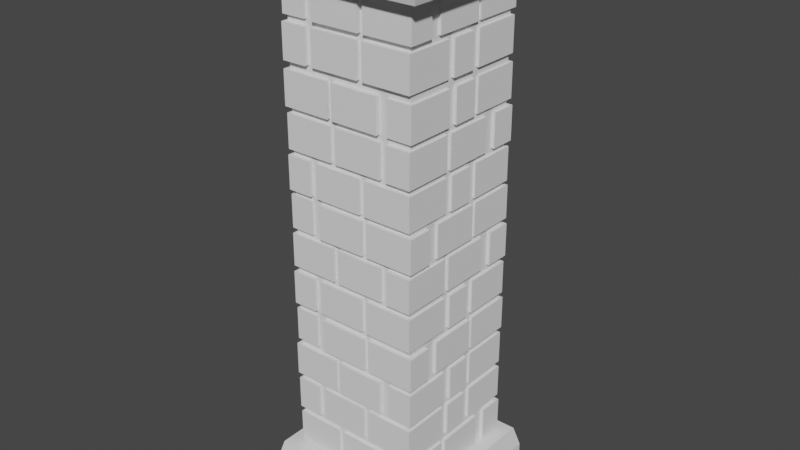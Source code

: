 # Source: pillar.blend  (saved by Blender 2.90.8; exported with 4.5.12 LTS)
import bpy
from mathutils import Matrix  # noqa: F401  (used for matrix-valued properties, if any)

bpy.ops.wm.read_factory_settings(use_empty=True)
scene = bpy.context.scene
scene.name = 'Scene'

# ---- collections
col_collection = bpy.data.collections.new('Collection'); scene.collection.children.link(col_collection)

# ---- world
world_world = bpy.data.worlds.new('World'); scene.world = world_world
world_world.use_nodes = True; world_world.node_tree.nodes.clear()
_N = world_world.node_tree.nodes; _L = world_world.node_tree.links
n0 = _N.new('ShaderNodeOutputWorld'); n0.name = 'World Output'; n0.location = (300, 300)
n1 = _N.new('ShaderNodeBackground'); n1.name = 'Background'; n1.location = (10, 300)
n1.inputs[0].default_value = (0.05088, 0.05088, 0.05088, 1.0)
_L.new(n1.outputs[0], n0.inputs[0])
n0.is_active_output = True
world_world.color = (0.05088, 0.05088, 0.05088)
world_world.use_sun_shadow = False
world_world.sun_shadow_jitter_overblur = 0.0

# ---- meshes
me_cube_001 = bpy.data.meshes.new('Cube.001')
me_cube_001.from_pydata([(-1.0, -1.0, -1.0), (-1.0, -1.0, 1.0), (-1.0, 1.0, -1.0), (-1.0, 1.0, 1.0), (1.0, -1.0, -1.0), (1.0, -1.0, 1.0), (1.0, 1.0, -1.0), (1.0, 1.0, 1.0), (-1.325, -1.325, -1.091), (-1.037, -0.2991, -0.7652), (-1.325, 1.325, -1.091), (-1.037, -0.2991, -0.893), (1.325, -1.325, -1.091), (-1.037, -1.046, -0.7652), (1.325, 1.325, -1.091), (-1.037, -1.046, -0.893), (-1.325, -1.325, 1.089), (-1.325, 1.325, 1.089), (1.325, -1.325, 1.089), (1.325, 1.325, 1.089), (-1.276, -1.276, 0.9014), (-1.325, -1.325, 0.9498), (-1.276, 1.276, 0.9014), (-1.325, 1.325, 0.9498), (1.276, -1.276, 0.9014), (1.325, -1.325, 0.9498), (1.276, 1.276, 0.9014), (1.325, 1.325, 0.9498), (-1.246, -1.246, -0.9037), (-1.325, -1.325, -0.9822), (-1.246, 1.246, -0.9037), (-1.325, 1.325, -0.9822), (1.246, -1.246, -0.9037), (1.325, -1.325, -0.9822), (1.246, 1.246, -0.9037), (1.325, 1.325, -0.9822), (-0.2895, -1.046, -0.893), (-0.2895, -1.046, -0.7652), (-0.2895, -0.2991, -0.893), (-0.2895, -0.2991, -0.7652), (-0.2006, -0.2991, -0.7652), (-0.2006, -0.2991, -0.893), (-0.2006, -1.046, -0.7652), (-0.2006, -1.046, -0.893), (0.5465, -1.046, -0.893), (0.5465, -1.046, -0.7652), (0.5465, -0.2991, -0.893), (0.5465, -0.2991, -0.7652), (0.6545, -0.3087, -0.7652), (0.6545, -0.3087, -0.893), (0.6545, -1.056, -0.7652), (0.6545, -1.056, -0.893), (1.037, -1.056, -0.893), (1.037, -1.056, -0.7652), (1.037, -0.3087, -0.893), (1.037, -0.3087, -0.7652), (0.6641, 0.5081, -0.7652), (0.6641, 0.5081, -0.893), (0.6641, -0.239, -0.7652), (0.6641, -0.239, -0.893), (1.047, -0.239, -0.893), (1.047, -0.239, -0.7652), (1.047, 0.5081, -0.893), (1.047, 0.5081, -0.7652), (0.3074, 0.6955, -0.7652), (0.3074, 0.6955, -0.893), (1.055, 0.6903, -0.7652), (1.055, 0.6903, -0.893), (1.057, 1.073, -0.893), (1.057, 1.073, -0.7652), (0.3101, 1.078, -0.893), (0.3101, 1.078, -0.7652), (-0.519, 0.7051, -0.7652), (-0.519, 0.7051, -0.893), (0.2281, 0.6999, -0.7652), (0.2281, 0.6999, -0.893), (0.2307, 1.082, -0.893), (0.2307, 1.082, -0.7652), (-0.5164, 1.088, -0.893), (-0.5164, 1.088, -0.7652), (-0.665, 0.3083, -0.7652), (-0.665, 0.3083, -0.893), (-0.6632, 1.055, -0.7652), (-0.6632, 1.055, -0.893), (-1.046, 1.056, -0.893), (-1.046, 1.056, -0.7652), (-1.047, 0.3092, -0.893), (-1.047, 0.3092, -0.7652), (-1.055, -0.2032, -0.7652), (-1.055, -0.2032, -0.893), (-0.3075, -0.1984, -0.7652), (-0.3075, -0.1984, -0.893), (-0.31, 0.184, -0.893), (-0.31, 0.184, -0.7652), (-1.057, 0.1792, -0.893), (-1.057, 0.1792, -0.7652), (1.034, -0.2991, -0.6137), (1.034, -0.2991, -0.7415), (1.034, -1.046, -0.6137), (1.034, -1.046, -0.7415), (0.2868, -1.046, -0.7415), (0.2868, -1.046, -0.6137), (0.2868, -0.2991, -0.7415), (0.2868, -0.2991, -0.6137), (0.1978, -0.2991, -0.6137), (0.1978, -0.2991, -0.7415), (0.1978, -1.046, -0.6137), (0.1978, -1.046, -0.7415), (-0.5493, -1.046, -0.7415), (-0.5493, -1.046, -0.6137), (-0.5493, -0.2991, -0.7415), (-0.5493, -0.2991, -0.6137), (-0.6572, -0.3087, -0.6137), (-0.6572, -0.3087, -0.7415), (-0.6572, -1.056, -0.6137), (-0.6572, -1.056, -0.7415), (-1.04, -1.056, -0.7415), (-1.04, -1.056, -0.6137), (-1.04, -0.3087, -0.7415), (-1.04, -0.3087, -0.6137), (-0.6668, 0.5081, -0.6137), (-0.6668, 0.5081, -0.7415), (-0.6668, -0.239, -0.6137), (-0.6668, -0.239, -0.7415), (-1.049, -0.239, -0.7415), (-1.049, -0.239, -0.6137), (-1.049, 0.5081, -0.7415), (-1.049, 0.5081, -0.6137), (-0.3102, 0.6955, -0.6137), (-0.3102, 0.6955, -0.7415), (-1.057, 0.6903, -0.6137), (-1.057, 0.6903, -0.7415), (-1.06, 1.073, -0.7415), (-1.06, 1.073, -0.6137), (-0.3128, 1.078, -0.7415), (-0.3128, 1.078, -0.6137), (0.5163, 0.7051, -0.6137), (0.5163, 0.7051, -0.7415), (-0.2308, 0.6999, -0.6137), (-0.2308, 0.6999, -0.7415), (-0.2335, 1.082, -0.7415), (-0.2335, 1.082, -0.6137), (0.5136, 1.088, -0.7415), (0.5136, 1.088, -0.6137), (0.6622, 0.3083, -0.6137), (0.6622, 0.3083, -0.7415), (0.6605, 1.055, -0.6137), (0.6605, 1.055, -0.7415), (1.043, 1.056, -0.7415), (1.043, 1.056, -0.6137), (1.045, 0.3092, -0.7415), (1.045, 0.3092, -0.6137), (1.052, -0.2032, -0.6137), (1.052, -0.2032, -0.7415), (0.3048, -0.1984, -0.6137), (0.3048, -0.1984, -0.7415), (0.3072, 0.184, -0.7415), (0.3072, 0.184, -0.6137), (1.054, 0.1792, -0.7415), (1.054, 0.1792, -0.6137), (1.034, 0.3184, -0.4652), (1.034, 0.3184, -0.593), (1.034, 1.065, -0.4652), (1.034, 1.065, -0.593), (0.2868, 1.065, -0.593), (0.2868, 1.065, -0.4652), (0.2868, 0.3184, -0.593), (0.2868, 0.3184, -0.4652), (0.1978, 0.3184, -0.4652), (0.1978, 0.3184, -0.593), (0.1978, 1.065, -0.4652), (0.1978, 1.065, -0.593), (-0.5493, 1.065, -0.593), (-0.5493, 1.065, -0.4652), (-0.5493, 0.3184, -0.593), (-0.5493, 0.3184, -0.4652), (-0.6572, 0.328, -0.4652), (-0.6572, 0.328, -0.593), (-0.6572, 1.075, -0.4652), (-0.6572, 1.075, -0.593), (-1.04, 1.075, -0.593), (-1.04, 1.075, -0.4652), (-1.04, 0.328, -0.593), (-1.04, 0.328, -0.4652), (-0.6668, -0.4889, -0.4652), (-0.6668, -0.4889, -0.593), (-0.6668, 0.2582, -0.4652), (-0.6668, 0.2582, -0.593), (-1.049, 0.2582, -0.593), (-1.049, 0.2582, -0.4652), (-1.049, -0.4889, -0.593), (-1.049, -0.4889, -0.4652), (-0.3102, -0.6763, -0.4652), (-0.3102, -0.6763, -0.593), (-1.057, -0.6711, -0.4652), (-1.057, -0.6711, -0.593), (-1.06, -1.054, -0.593), (-1.06, -1.054, -0.4652), (-0.3128, -1.059, -0.593), (-0.3128, -1.059, -0.4652), (0.5163, -0.6859, -0.4652), (0.5163, -0.6859, -0.593), (-0.2308, -0.6807, -0.4652), (-0.2308, -0.6807, -0.593), (-0.2335, -1.063, -0.593), (-0.2335, -1.063, -0.4652), (0.5136, -1.068, -0.593), (0.5136, -1.068, -0.4652), (0.6622, -0.2891, -0.4652), (0.6622, -0.2891, -0.593), (0.6605, -1.036, -0.4652), (0.6605, -1.036, -0.593), (1.043, -1.037, -0.593), (1.043, -1.037, -0.4652), (1.045, -0.29, -0.593), (1.045, -0.29, -0.4652), (1.052, 0.2224, -0.4652), (1.052, 0.2224, -0.593), (0.3048, 0.2177, -0.4652), (0.3048, 0.2177, -0.593), (0.3072, -0.1647, -0.593), (0.3072, -0.1647, -0.4652), (1.054, -0.16, -0.593), (1.054, -0.16, -0.4652), (-1.032, 0.3184, -0.315), (-1.032, 0.3184, -0.4428), (-1.032, 1.065, -0.315), (-1.032, 1.065, -0.4428), (-0.2851, 1.065, -0.4428), (-0.2851, 1.065, -0.315), (-0.2851, 0.3184, -0.4428), (-0.2851, 0.3184, -0.315), (-0.1961, 0.3184, -0.315), (-0.1961, 0.3184, -0.4428), (-0.1961, 1.065, -0.315), (-0.1961, 1.065, -0.4428), (0.551, 1.065, -0.4428), (0.551, 1.065, -0.315), (0.551, 0.3184, -0.4428), (0.551, 0.3184, -0.315), (0.6589, 0.328, -0.315), (0.6589, 0.328, -0.4428), (0.6589, 1.075, -0.315), (0.6589, 1.075, -0.4428), (1.041, 1.075, -0.4428), (1.041, 1.075, -0.315), (1.041, 0.328, -0.4428), (1.041, 0.328, -0.315), (0.6685, -0.4889, -0.315), (0.6685, -0.4889, -0.4428), (0.6685, 0.2582, -0.315), (0.6685, 0.2582, -0.4428), (1.051, 0.2582, -0.4428), (1.051, 0.2582, -0.315), (1.051, -0.4889, -0.4428), (1.051, -0.4889, -0.315), (0.3119, -0.6763, -0.315), (0.3119, -0.6763, -0.4428), (1.059, -0.6711, -0.315), (1.059, -0.6711, -0.4428), (1.062, -1.054, -0.4428), (1.062, -1.054, -0.315), (0.3145, -1.059, -0.4428), (0.3145, -1.059, -0.315), (-0.5146, -0.6859, -0.315), (-0.5146, -0.6859, -0.4428), (0.2325, -0.6807, -0.315), (0.2325, -0.6807, -0.4428), (0.2352, -1.063, -0.4428), (0.2352, -1.063, -0.315), (-0.5119, -1.068, -0.4428), (-0.5119, -1.068, -0.315), (-0.6605, -0.2891, -0.315), (-0.6605, -0.2891, -0.4428), (-0.6588, -1.036, -0.315), (-0.6588, -1.036, -0.4428), (-1.041, -1.037, -0.4428), (-1.041, -1.037, -0.315), (-1.043, -0.29, -0.4428), (-1.043, -0.29, -0.315), (-1.05, 0.2224, -0.315), (-1.05, 0.2224, -0.4428), (-0.3031, 0.2177, -0.315), (-0.3031, 0.2177, -0.4428), (-0.3055, -0.1647, -0.4428), (-0.3055, -0.1647, -0.315), (-1.053, -0.16, -0.4428), (-1.053, -0.16, -0.315), (1.034, -0.3058, -0.1632), (1.034, -0.3058, -0.291), (1.034, -1.053, -0.1632), (1.034, -1.053, -0.291), (0.2868, -1.053, -0.291), (0.2868, -1.053, -0.1632), (0.2868, -0.3058, -0.291), (0.2868, -0.3058, -0.1632), (0.1978, -0.3058, -0.1632), (0.1978, -0.3058, -0.291), (0.1978, -1.053, -0.1632), (0.1978, -1.053, -0.291), (-0.5493, -1.053, -0.291), (-0.5493, -1.053, -0.1632), (-0.5493, -0.3058, -0.291), (-0.5493, -0.3058, -0.1632), (-0.6572, -0.3154, -0.1632), (-0.6572, -0.3154, -0.291), (-0.6572, -1.063, -0.1632), (-0.6572, -1.063, -0.291), (-1.04, -1.063, -0.291), (-1.04, -1.063, -0.1632), (-1.04, -0.3154, -0.291), (-1.04, -0.3154, -0.1632), (-0.6668, 0.5014, -0.1632), (-0.6668, 0.5014, -0.291), (-0.6668, -0.2457, -0.1632), (-0.6668, -0.2457, -0.291), (-1.049, -0.2457, -0.291), (-1.049, -0.2457, -0.1632), (-1.049, 0.5014, -0.291), (-1.049, 0.5014, -0.1632), (-0.3102, 0.6888, -0.1632), (-0.3102, 0.6888, -0.291), (-1.057, 0.6837, -0.1632), (-1.057, 0.6837, -0.291), (-1.06, 1.066, -0.291), (-1.06, 1.066, -0.1632), (-0.3128, 1.071, -0.291), (-0.3128, 1.071, -0.1632), (0.5163, 0.6984, -0.1632), (0.5163, 0.6984, -0.291), (-0.2308, 0.6933, -0.1632), (-0.2308, 0.6933, -0.291), (-0.2335, 1.076, -0.291), (-0.2335, 1.076, -0.1632), (0.5136, 1.081, -0.291), (0.5136, 1.081, -0.1632), (0.6622, 0.3016, -0.1632), (0.6622, 0.3016, -0.291), (0.6605, 1.049, -0.1632), (0.6605, 1.049, -0.291), (1.043, 1.05, -0.291), (1.043, 1.05, -0.1632), (1.045, 0.3025, -0.291), (1.045, 0.3025, -0.1632), (1.052, -0.2099, -0.1632), (1.052, -0.2099, -0.291), (0.3048, -0.2051, -0.1632), (0.3048, -0.2051, -0.291), (0.3072, 0.1773, -0.291), (0.3072, 0.1773, -0.1632), (1.054, 0.1726, -0.291), (1.054, 0.1726, -0.1632), (-1.039, -0.3058, -0.01302), (-1.039, -0.3058, -0.1408), (-1.039, -1.053, -0.01302), (-1.039, -1.053, -0.1408), (-0.2918, -1.053, -0.1408), (-0.2918, -1.053, -0.01302), (-0.2918, -0.3058, -0.1408), (-0.2918, -0.3058, -0.01302), (-0.2028, -0.3058, -0.01302), (-0.2028, -0.3058, -0.1408), (-0.2028, -1.053, -0.01302), (-0.2028, -1.053, -0.1408), (0.5443, -1.053, -0.1408), (0.5443, -1.053, -0.01302), (0.5443, -0.3058, -0.1408), (0.5443, -0.3058, -0.01302), (0.6523, -0.3154, -0.01302), (0.6523, -0.3154, -0.1408), (0.6523, -1.063, -0.01302), (0.6523, -1.063, -0.1408), (1.035, -1.063, -0.1408), (1.035, -1.063, -0.01302), (1.035, -0.3154, -0.1408), (1.035, -0.3154, -0.01302), (0.6619, 0.5014, -0.01302), (0.6619, 0.5014, -0.1408), (0.6619, -0.2457, -0.01302), (0.6619, -0.2457, -0.1408), (1.044, -0.2457, -0.1408), (1.044, -0.2457, -0.01302), (1.044, 0.5014, -0.1408), (1.044, 0.5014, -0.01302), (0.3052, 0.6888, -0.01302), (0.3052, 0.6888, -0.1408), (1.052, 0.6837, -0.01302), (1.052, 0.6837, -0.1408), (1.055, 1.066, -0.1408), (1.055, 1.066, -0.01302), (0.3079, 1.071, -0.1408), (0.3079, 1.071, -0.01302), (-0.5213, 0.6984, -0.01302), (-0.5213, 0.6984, -0.1408), (0.2259, 0.6933, -0.01302), (0.2259, 0.6933, -0.1408), (0.2285, 1.076, -0.1408), (0.2285, 1.076, -0.01302), (-0.5186, 1.081, -0.1408), (-0.5186, 1.081, -0.01302), (-0.6672, 0.3016, -0.01302), (-0.6672, 0.3016, -0.1408), (-0.6654, 1.049, -0.01302), (-0.6654, 1.049, -0.1408), (-1.048, 1.05, -0.1408), (-1.048, 1.05, -0.01302), (-1.05, 0.3025, -0.1408), (-1.05, 0.3025, -0.01302), (-1.057, -0.2099, -0.01302), (-1.057, -0.2099, -0.1408), (-0.3098, -0.2051, -0.01302), (-0.3098, -0.2051, -0.1408), (-0.3122, 0.1773, -0.1408), (-0.3122, 0.1773, -0.01302), (-1.059, 0.1726, -0.1408), (-1.059, 0.1726, -0.01302), (-1.039, 0.3184, 0.1338), (-1.039, 0.3184, 0.005988), (-1.039, 1.065, 0.1338), (-1.039, 1.065, 0.005988), (-0.2918, 1.065, 0.005988), (-0.2918, 1.065, 0.1338), (-0.2918, 0.3184, 0.005988), (-0.2918, 0.3184, 0.1338), (-0.2028, 0.3184, 0.1338), (-0.2028, 0.3184, 0.005988), (-0.2028, 1.065, 0.1338), (-0.2028, 1.065, 0.005988), (0.5443, 1.065, 0.005988), (0.5443, 1.065, 0.1338), (0.5443, 0.3184, 0.005988), (0.5443, 0.3184, 0.1338), (0.6523, 0.328, 0.1338), (0.6523, 0.328, 0.005988), (0.6523, 1.075, 0.1338), (0.6523, 1.075, 0.005988), (1.035, 1.075, 0.005988), (1.035, 1.075, 0.1338), (1.035, 0.328, 0.005988), (1.035, 0.328, 0.1338), (0.6619, -0.4889, 0.1338), (0.6619, -0.4889, 0.005988), (0.6619, 0.2582, 0.1338), (0.6619, 0.2582, 0.005988), (1.044, 0.2582, 0.005988), (1.044, 0.2582, 0.1338), (1.044, -0.4889, 0.005988), (1.044, -0.4889, 0.1338), (0.3052, -0.6763, 0.1338), (0.3052, -0.6763, 0.005988), (1.052, -0.6711, 0.1338), (1.052, -0.6711, 0.005988), (1.055, -1.054, 0.005988), (1.055, -1.054, 0.1338), (0.3079, -1.059, 0.005988), (0.3079, -1.059, 0.1338), (-0.5213, -0.6859, 0.1338), (-0.5213, -0.6859, 0.005988), (0.2259, -0.6807, 0.1338), (0.2259, -0.6807, 0.005988), (0.2285, -1.063, 0.005988), (0.2285, -1.063, 0.1338), (-0.5186, -1.068, 0.005988), (-0.5186, -1.068, 0.1338), (-0.6672, -0.2891, 0.1338), (-0.6672, -0.2891, 0.005988), (-0.6654, -1.036, 0.1338), (-0.6654, -1.036, 0.005988), (-1.048, -1.037, 0.005988), (-1.048, -1.037, 0.1338), (-1.05, -0.29, 0.005988), (-1.05, -0.29, 0.1338), (-1.057, 0.2224, 0.1338), (-1.057, 0.2224, 0.005988), (-0.3098, 0.2177, 0.1338), (-0.3098, 0.2177, 0.005988), (-0.3122, -0.1647, 0.005988), (-0.3122, -0.1647, 0.1338), (-1.059, -0.16, 0.005988), (-1.059, -0.16, 0.1338), (1.027, -0.3058, 0.2806), (1.027, -0.3058, 0.1528), (1.027, -1.053, 0.2806), (1.027, -1.053, 0.1528), (0.2801, -1.053, 0.1528), (0.2801, -1.053, 0.2806), (0.2801, -0.3058, 0.1528), (0.2801, -0.3058, 0.2806), (0.1912, -0.3058, 0.2806), (0.1912, -0.3058, 0.1528), (0.1912, -1.053, 0.2806), (0.1912, -1.053, 0.1528), (-0.556, -1.053, 0.1528), (-0.556, -1.053, 0.2806), (-0.556, -0.3058, 0.1528), (-0.556, -0.3058, 0.2806), (-0.6639, -0.3154, 0.2806), (-0.6639, -0.3154, 0.1528), (-0.6639, -1.063, 0.2806), (-0.6639, -1.063, 0.1528), (-1.046, -1.063, 0.1528), (-1.046, -1.063, 0.2806), (-1.046, -0.3154, 0.1528), (-1.046, -0.3154, 0.2806), (-0.6735, 0.5014, 0.2806), (-0.6735, 0.5014, 0.1528), (-0.6735, -0.2457, 0.2806), (-0.6735, -0.2457, 0.1528), (-1.056, -0.2457, 0.1528), (-1.056, -0.2457, 0.2806), (-1.056, 0.5014, 0.1528), (-1.056, 0.5014, 0.2806), (-0.3169, 0.6888, 0.2806), (-0.3169, 0.6888, 0.1528), (-1.064, 0.6837, 0.2806), (-1.064, 0.6837, 0.1528), (-1.067, 1.066, 0.1528), (-1.067, 1.066, 0.2806), (-0.3195, 1.071, 0.1528), (-0.3195, 1.071, 0.2806), (0.5096, 0.6984, 0.2806), (0.5096, 0.6984, 0.1528), (-0.2375, 0.6933, 0.2806), (-0.2375, 0.6933, 0.1528), (-0.2402, 1.076, 0.1528), (-0.2402, 1.076, 0.2806), (0.507, 1.081, 0.1528), (0.507, 1.081, 0.2806), (0.6555, 0.3016, 0.2806), (0.6555, 0.3016, 0.1528), (0.6538, 1.049, 0.2806), (0.6538, 1.049, 0.1528), (1.036, 1.05, 0.1528), (1.036, 1.05, 0.2806), (1.038, 0.3025, 0.1528), (1.038, 0.3025, 0.2806), (1.045, -0.2099, 0.2806), (1.045, -0.2099, 0.1528), (0.2981, -0.2051, 0.2806), (0.2981, -0.2051, 0.1528), (0.3005, 0.1773, 0.1528), (0.3005, 0.1773, 0.2806), (1.048, 0.1726, 0.1528), (1.048, 0.1726, 0.2806), (-1.039, -0.3058, 0.4291), (-1.039, -0.3058, 0.3013), (-1.039, -1.053, 0.4291), (-1.039, -1.053, 0.3013), (-0.2918, -1.053, 0.3013), (-0.2918, -1.053, 0.4291), (-0.2918, -0.3058, 0.3013), (-0.2918, -0.3058, 0.4291), (-0.2028, -0.3058, 0.4291), (-0.2028, -0.3058, 0.3013), (-0.2028, -1.053, 0.4291), (-0.2028, -1.053, 0.3013), (0.5443, -1.053, 0.3013), (0.5443, -1.053, 0.4291), (0.5443, -0.3058, 0.3013), (0.5443, -0.3058, 0.4291), (0.6523, -0.3154, 0.4291), (0.6523, -0.3154, 0.3013), (0.6523, -1.063, 0.4291), (0.6523, -1.063, 0.3013), (1.035, -1.063, 0.3013), (1.035, -1.063, 0.4291), (1.035, -0.3154, 0.3013), (1.035, -0.3154, 0.4291), (0.6619, 0.5014, 0.4291), (0.6619, 0.5014, 0.3013), (0.6619, -0.2457, 0.4291), (0.6619, -0.2457, 0.3013), (1.044, -0.2457, 0.3013), (1.044, -0.2457, 0.4291), (1.044, 0.5014, 0.3013), (1.044, 0.5014, 0.4291), (0.3052, 0.6888, 0.4291), (0.3052, 0.6888, 0.3013), (1.052, 0.6837, 0.4291), (1.052, 0.6837, 0.3013), (1.055, 1.066, 0.3013), (1.055, 1.066, 0.4291), (0.3079, 1.071, 0.3013), (0.3079, 1.071, 0.4291), (-0.5213, 0.6984, 0.4291), (-0.5213, 0.6984, 0.3013), (0.2259, 0.6933, 0.4291), (0.2259, 0.6933, 0.3013), (0.2285, 1.076, 0.3013), (0.2285, 1.076, 0.4291), (-0.5186, 1.081, 0.3013), (-0.5186, 1.081, 0.4291), (-0.6672, 0.3016, 0.4291), (-0.6672, 0.3016, 0.3013), (-0.6654, 1.049, 0.4291), (-0.6654, 1.049, 0.3013), (-1.048, 1.05, 0.3013), (-1.048, 1.05, 0.4291), (-1.05, 0.3025, 0.3013), (-1.05, 0.3025, 0.4291), (-1.057, -0.2099, 0.4291), (-1.057, -0.2099, 0.3013), (-0.3098, -0.2051, 0.4291), (-0.3098, -0.2051, 0.3013), (-0.3122, 0.1773, 0.3013), (-0.3122, 0.1773, 0.4291), (-1.059, 0.1726, 0.3013), (-1.059, 0.1726, 0.4291), (1.034, 0.3117, 0.5793), (1.034, 0.3117, 0.4515), (1.034, 1.059, 0.5793), (1.034, 1.059, 0.4515), (0.2868, 1.059, 0.4515), (0.2868, 1.059, 0.5793), (0.2868, 0.3117, 0.4515), (0.2868, 0.3117, 0.5793), (0.1978, 0.3117, 0.5793), (0.1978, 0.3117, 0.4515), (0.1978, 1.059, 0.5793), (0.1978, 1.059, 0.4515), (-0.5493, 1.059, 0.4515), (-0.5493, 1.059, 0.5793), (-0.5493, 0.3117, 0.4515), (-0.5493, 0.3117, 0.5793), (-0.6572, 0.3213, 0.5793), (-0.6572, 0.3213, 0.4515), (-0.6572, 1.068, 0.5793), (-0.6572, 1.068, 0.4515), (-1.04, 1.068, 0.4515), (-1.04, 1.068, 0.5793), (-1.04, 0.3213, 0.4515), (-1.04, 0.3213, 0.5793), (-0.6668, -0.4956, 0.5793), (-0.6668, -0.4956, 0.4515), (-0.6668, 0.2516, 0.5793), (-0.6668, 0.2516, 0.4515), (-1.049, 0.2516, 0.4515), (-1.049, 0.2516, 0.5793), (-1.049, -0.4956, 0.4515), (-1.049, -0.4956, 0.5793), (-0.3102, -0.683, 0.5793), (-0.3102, -0.683, 0.4515), (-1.057, -0.6778, 0.5793), (-1.057, -0.6778, 0.4515), (-1.06, -1.06, 0.4515), (-1.06, -1.06, 0.5793), (-0.3128, -1.065, 0.4515), (-0.3128, -1.065, 0.5793), (0.5163, -0.6926, 0.5793), (0.5163, -0.6926, 0.4515), (-0.2308, -0.6874, 0.5793), (-0.2308, -0.6874, 0.4515), (-0.2335, -1.07, 0.4515), (-0.2335, -1.07, 0.5793), (0.5136, -1.075, 0.4515), (0.5136, -1.075, 0.5793), (0.6622, -0.2958, 0.5793), (0.6622, -0.2958, 0.4515), (0.6605, -1.043, 0.5793), (0.6605, -1.043, 0.4515), (1.043, -1.044, 0.4515), (1.043, -1.044, 0.5793), (1.045, -0.2967, 0.4515), (1.045, -0.2967, 0.5793), (1.052, 0.2157, 0.5793), (1.052, 0.2157, 0.4515), (0.3048, 0.211, 0.5793), (0.3048, 0.211, 0.4515), (0.3072, -0.1714, 0.4515), (0.3072, -0.1714, 0.5793), (1.054, -0.1667, 0.4515), (1.054, -0.1667, 0.5793), (1.034, -0.3192, 0.7378), (1.034, -0.3192, 0.61), (1.034, -1.066, 0.7378), (1.034, -1.066, 0.61), (0.2868, -1.066, 0.61), (0.2868, -1.066, 0.7378), (0.2868, -0.3192, 0.61), (0.2868, -0.3192, 0.7378), (0.1978, -0.3192, 0.7378), (0.1978, -0.3192, 0.61), (0.1978, -1.066, 0.7378), (0.1978, -1.066, 0.61), (-0.5493, -1.066, 0.61), (-0.5493, -1.066, 0.7378), (-0.5493, -0.3192, 0.61), (-0.5493, -0.3192, 0.7378), (-0.6572, -0.3288, 0.7378), (-0.6572, -0.3288, 0.61), (-0.6572, -1.076, 0.7378), (-0.6572, -1.076, 0.61), (-1.04, -1.076, 0.61), (-1.04, -1.076, 0.7378), (-1.04, -0.3288, 0.61), (-1.04, -0.3288, 0.7378), (-0.6668, 0.4881, 0.7378), (-0.6668, 0.4881, 0.61), (-0.6668, -0.259, 0.7378), (-0.6668, -0.259, 0.61), (-1.049, -0.259, 0.61), (-1.049, -0.259, 0.7378), (-1.049, 0.4881, 0.61), (-1.049, 0.4881, 0.7378), (-0.3102, 0.6755, 0.7378), (-0.3102, 0.6755, 0.61), (-1.057, 0.6703, 0.7378), (-1.057, 0.6703, 0.61), (-1.06, 1.053, 0.61), (-1.06, 1.053, 0.7378), (-0.3128, 1.058, 0.61), (-0.3128, 1.058, 0.7378), (0.5163, 0.6851, 0.7378), (0.5163, 0.6851, 0.61), (-0.2308, 0.6799, 0.7378), (-0.2308, 0.6799, 0.61), (-0.2335, 1.062, 0.61), (-0.2335, 1.062, 0.7378), (0.5136, 1.068, 0.61), (0.5136, 1.068, 0.7378), (0.6622, 0.2883, 0.7378), (0.6622, 0.2883, 0.61), (0.6605, 1.035, 0.7378), (0.6605, 1.035, 0.61), (1.043, 1.036, 0.61), (1.043, 1.036, 0.7378), (1.045, 0.2892, 0.61), (1.045, 0.2892, 0.7378), (1.052, -0.2232, 0.7378), (1.052, -0.2232, 0.61), (0.3048, -0.2185, 0.7378), (0.3048, -0.2185, 0.61), (0.3072, 0.1639, 0.61), (0.3072, 0.1639, 0.7378), (1.054, 0.1592, 0.61), (1.054, 0.1592, 0.7378), (-1.039, 0.3117, 0.8879), (-1.039, 0.3117, 0.7601), (-1.039, 1.059, 0.8879), (-1.039, 1.059, 0.7601), (-0.2918, 1.059, 0.7601), (-0.2918, 1.059, 0.8879), (-0.2918, 0.3117, 0.7601), (-0.2918, 0.3117, 0.8879), (-0.2028, 0.3117, 0.8879), (-0.2028, 0.3117, 0.7601), (-0.2028, 1.059, 0.8879), (-0.2028, 1.059, 0.7601), (0.5443, 1.059, 0.7601), (0.5443, 1.059, 0.8879), (0.5443, 0.3117, 0.7601), (0.5443, 0.3117, 0.8879), (0.6523, 0.3213, 0.8879), (0.6523, 0.3213, 0.7601), (0.6523, 1.068, 0.8879), (0.6523, 1.068, 0.7601), (1.035, 1.068, 0.7601), (1.035, 1.068, 0.8879), (1.035, 0.3213, 0.7601), (1.035, 0.3213, 0.8879), (0.6619, -0.4956, 0.8879), (0.6619, -0.4956, 0.7601), (0.6619, 0.2516, 0.8879), (0.6619, 0.2516, 0.7601), (1.044, 0.2516, 0.7601), (1.044, 0.2516, 0.8879), (1.044, -0.4956, 0.7601), (1.044, -0.4956, 0.8879), (0.3052, -0.683, 0.8879), (0.3052, -0.683, 0.7601), (1.052, -0.6778, 0.8879), (1.052, -0.6778, 0.7601), (1.055, -1.06, 0.7601), (1.055, -1.06, 0.8879), (0.3079, -1.065, 0.7601), (0.3079, -1.065, 0.8879), (-0.5213, -0.6926, 0.8879), (-0.5213, -0.6926, 0.7601), (0.2259, -0.6874, 0.8879), (0.2259, -0.6874, 0.7601), (0.2285, -1.07, 0.7601), (0.2285, -1.07, 0.8879), (-0.5186, -1.075, 0.7601), (-0.5186, -1.075, 0.8879), (-0.6672, -0.2958, 0.8879), (-0.6672, -0.2958, 0.7601), (-0.6654, -1.043, 0.8879), (-0.6654, -1.043, 0.7601), (-1.048, -1.044, 0.7601), (-1.048, -1.044, 0.8879), (-1.05, -0.2967, 0.7601), (-1.05, -0.2967, 0.8879), (-1.057, 0.2157, 0.8879), (-1.057, 0.2157, 0.7601), (-0.3098, 0.211, 0.8879), (-0.3098, 0.211, 0.7601), (-0.3122, -0.1714, 0.7601), (-0.3122, -0.1714, 0.8879), (-1.059, -0.1667, 0.7601), (-1.059, -0.1667, 0.8879)], [], [(0, 1, 3, 2), (2, 3, 7, 6), (6, 7, 5, 4), (4, 5, 1, 0), (2, 6, 4, 0), (7, 3, 1, 5), (34, 30, 28, 32), (14, 35, 33, 12), (15, 13, 9, 11), (8, 29, 31, 10), (10, 14, 12, 8), (10, 31, 35, 14), (25, 18, 16, 21), (27, 19, 18, 25), (23, 17, 19, 27), (21, 16, 17, 23), (19, 17, 16, 18), (22, 20, 21, 23), (26, 22, 23, 27), (24, 26, 27, 25), (20, 24, 25, 21), (22, 26, 24, 20), (28, 30, 31, 29), (30, 34, 35, 31), (34, 32, 33, 35), (32, 28, 29, 33), (12, 33, 29, 8), (11, 9, 39, 38), (38, 39, 37, 36), (36, 37, 13, 15), (11, 38, 36, 15), (39, 9, 13, 37), (43, 42, 40, 41), (41, 40, 47, 46), (46, 47, 45, 44), (44, 45, 42, 43), (41, 46, 44, 43), (47, 40, 42, 45), (51, 50, 48, 49), (49, 48, 55, 54), (54, 55, 53, 52), (52, 53, 50, 51), (49, 54, 52, 51), (55, 48, 50, 53), (59, 58, 56, 57), (57, 56, 63, 62), (62, 63, 61, 60), (60, 61, 58, 59), (57, 62, 60, 59), (63, 56, 58, 61), (67, 66, 64, 65), (65, 64, 71, 70), (70, 71, 69, 68), (68, 69, 66, 67), (65, 70, 68, 67), (71, 64, 66, 69), (75, 74, 72, 73), (73, 72, 79, 78), (78, 79, 77, 76), (76, 77, 74, 75), (73, 78, 76, 75), (79, 72, 74, 77), (83, 82, 80, 81), (81, 80, 87, 86), (86, 87, 85, 84), (84, 85, 82, 83), (81, 86, 84, 83), (87, 80, 82, 85), (91, 90, 88, 89), (89, 88, 95, 94), (94, 95, 93, 92), (92, 93, 90, 91), (89, 94, 92, 91), (95, 88, 90, 93), (99, 98, 96, 97), (97, 96, 103, 102), (102, 103, 101, 100), (100, 101, 98, 99), (97, 102, 100, 99), (103, 96, 98, 101), (107, 106, 104, 105), (105, 104, 111, 110), (110, 111, 109, 108), (108, 109, 106, 107), (105, 110, 108, 107), (111, 104, 106, 109), (115, 114, 112, 113), (113, 112, 119, 118), (118, 119, 117, 116), (116, 117, 114, 115), (113, 118, 116, 115), (119, 112, 114, 117), (123, 122, 120, 121), (121, 120, 127, 126), (126, 127, 125, 124), (124, 125, 122, 123), (121, 126, 124, 123), (127, 120, 122, 125), (131, 130, 128, 129), (129, 128, 135, 134), (134, 135, 133, 132), (132, 133, 130, 131), (129, 134, 132, 131), (135, 128, 130, 133), (139, 138, 136, 137), (137, 136, 143, 142), (142, 143, 141, 140), (140, 141, 138, 139), (137, 142, 140, 139), (143, 136, 138, 141), (147, 146, 144, 145), (145, 144, 151, 150), (150, 151, 149, 148), (148, 149, 146, 147), (145, 150, 148, 147), (151, 144, 146, 149), (155, 154, 152, 153), (153, 152, 159, 158), (158, 159, 157, 156), (156, 157, 154, 155), (153, 158, 156, 155), (159, 152, 154, 157), (163, 162, 160, 161), (161, 160, 167, 166), (166, 167, 165, 164), (164, 165, 162, 163), (161, 166, 164, 163), (167, 160, 162, 165), (171, 170, 168, 169), (169, 168, 175, 174), (174, 175, 173, 172), (172, 173, 170, 171), (169, 174, 172, 171), (175, 168, 170, 173), (179, 178, 176, 177), (177, 176, 183, 182), (182, 183, 181, 180), (180, 181, 178, 179), (177, 182, 180, 179), (183, 176, 178, 181), (187, 186, 184, 185), (185, 184, 191, 190), (190, 191, 189, 188), (188, 189, 186, 187), (185, 190, 188, 187), (191, 184, 186, 189), (195, 194, 192, 193), (193, 192, 199, 198), (198, 199, 197, 196), (196, 197, 194, 195), (193, 198, 196, 195), (199, 192, 194, 197), (203, 202, 200, 201), (201, 200, 207, 206), (206, 207, 205, 204), (204, 205, 202, 203), (201, 206, 204, 203), (207, 200, 202, 205), (211, 210, 208, 209), (209, 208, 215, 214), (214, 215, 213, 212), (212, 213, 210, 211), (209, 214, 212, 211), (215, 208, 210, 213), (219, 218, 216, 217), (217, 216, 223, 222), (222, 223, 221, 220), (220, 221, 218, 219), (217, 222, 220, 219), (223, 216, 218, 221), (227, 226, 224, 225), (225, 224, 231, 230), (230, 231, 229, 228), (228, 229, 226, 227), (225, 230, 228, 227), (231, 224, 226, 229), (235, 234, 232, 233), (233, 232, 239, 238), (238, 239, 237, 236), (236, 237, 234, 235), (233, 238, 236, 235), (239, 232, 234, 237), (243, 242, 240, 241), (241, 240, 247, 246), (246, 247, 245, 244), (244, 245, 242, 243), (241, 246, 244, 243), (247, 240, 242, 245), (251, 250, 248, 249), (249, 248, 255, 254), (254, 255, 253, 252), (252, 253, 250, 251), (249, 254, 252, 251), (255, 248, 250, 253), (259, 258, 256, 257), (257, 256, 263, 262), (262, 263, 261, 260), (260, 261, 258, 259), (257, 262, 260, 259), (263, 256, 258, 261), (267, 266, 264, 265), (265, 264, 271, 270), (270, 271, 269, 268), (268, 269, 266, 267), (265, 270, 268, 267), (271, 264, 266, 269), (275, 274, 272, 273), (273, 272, 279, 278), (278, 279, 277, 276), (276, 277, 274, 275), (273, 278, 276, 275), (279, 272, 274, 277), (283, 282, 280, 281), (281, 280, 287, 286), (286, 287, 285, 284), (284, 285, 282, 283), (281, 286, 284, 283), (287, 280, 282, 285), (291, 290, 288, 289), (289, 288, 295, 294), (294, 295, 293, 292), (292, 293, 290, 291), (289, 294, 292, 291), (295, 288, 290, 293), (299, 298, 296, 297), (297, 296, 303, 302), (302, 303, 301, 300), (300, 301, 298, 299), (297, 302, 300, 299), (303, 296, 298, 301), (307, 306, 304, 305), (305, 304, 311, 310), (310, 311, 309, 308), (308, 309, 306, 307), (305, 310, 308, 307), (311, 304, 306, 309), (315, 314, 312, 313), (313, 312, 319, 318), (318, 319, 317, 316), (316, 317, 314, 315), (313, 318, 316, 315), (319, 312, 314, 317), (323, 322, 320, 321), (321, 320, 327, 326), (326, 327, 325, 324), (324, 325, 322, 323), (321, 326, 324, 323), (327, 320, 322, 325), (331, 330, 328, 329), (329, 328, 335, 334), (334, 335, 333, 332), (332, 333, 330, 331), (329, 334, 332, 331), (335, 328, 330, 333), (339, 338, 336, 337), (337, 336, 343, 342), (342, 343, 341, 340), (340, 341, 338, 339), (337, 342, 340, 339), (343, 336, 338, 341), (347, 346, 344, 345), (345, 344, 351, 350), (350, 351, 349, 348), (348, 349, 346, 347), (345, 350, 348, 347), (351, 344, 346, 349), (355, 354, 352, 353), (353, 352, 359, 358), (358, 359, 357, 356), (356, 357, 354, 355), (353, 358, 356, 355), (359, 352, 354, 357), (363, 362, 360, 361), (361, 360, 367, 366), (366, 367, 365, 364), (364, 365, 362, 363), (361, 366, 364, 363), (367, 360, 362, 365), (371, 370, 368, 369), (369, 368, 375, 374), (374, 375, 373, 372), (372, 373, 370, 371), (369, 374, 372, 371), (375, 368, 370, 373), (379, 378, 376, 377), (377, 376, 383, 382), (382, 383, 381, 380), (380, 381, 378, 379), (377, 382, 380, 379), (383, 376, 378, 381), (387, 386, 384, 385), (385, 384, 391, 390), (390, 391, 389, 388), (388, 389, 386, 387), (385, 390, 388, 387), (391, 384, 386, 389), (395, 394, 392, 393), (393, 392, 399, 398), (398, 399, 397, 396), (396, 397, 394, 395), (393, 398, 396, 395), (399, 392, 394, 397), (403, 402, 400, 401), (401, 400, 407, 406), (406, 407, 405, 404), (404, 405, 402, 403), (401, 406, 404, 403), (407, 400, 402, 405), (411, 410, 408, 409), (409, 408, 415, 414), (414, 415, 413, 412), (412, 413, 410, 411), (409, 414, 412, 411), (415, 408, 410, 413), (419, 418, 416, 417), (417, 416, 423, 422), (422, 423, 421, 420), (420, 421, 418, 419), (417, 422, 420, 419), (423, 416, 418, 421), (427, 426, 424, 425), (425, 424, 431, 430), (430, 431, 429, 428), (428, 429, 426, 427), (425, 430, 428, 427), (431, 424, 426, 429), (435, 434, 432, 433), (433, 432, 439, 438), (438, 439, 437, 436), (436, 437, 434, 435), (433, 438, 436, 435), (439, 432, 434, 437), (443, 442, 440, 441), (441, 440, 447, 446), (446, 447, 445, 444), (444, 445, 442, 443), (441, 446, 444, 443), (447, 440, 442, 445), (451, 450, 448, 449), (449, 448, 455, 454), (454, 455, 453, 452), (452, 453, 450, 451), (449, 454, 452, 451), (455, 448, 450, 453), (459, 458, 456, 457), (457, 456, 463, 462), (462, 463, 461, 460), (460, 461, 458, 459), (457, 462, 460, 459), (463, 456, 458, 461), (467, 466, 464, 465), (465, 464, 471, 470), (470, 471, 469, 468), (468, 469, 466, 467), (465, 470, 468, 467), (471, 464, 466, 469), (475, 474, 472, 473), (473, 472, 479, 478), (478, 479, 477, 476), (476, 477, 474, 475), (473, 478, 476, 475), (479, 472, 474, 477), (483, 482, 480, 481), (481, 480, 487, 486), (486, 487, 485, 484), (484, 485, 482, 483), (481, 486, 484, 483), (487, 480, 482, 485), (491, 490, 488, 489), (489, 488, 495, 494), (494, 495, 493, 492), (492, 493, 490, 491), (489, 494, 492, 491), (495, 488, 490, 493), (499, 498, 496, 497), (497, 496, 503, 502), (502, 503, 501, 500), (500, 501, 498, 499), (497, 502, 500, 499), (503, 496, 498, 501), (507, 506, 504, 505), (505, 504, 511, 510), (510, 511, 509, 508), (508, 509, 506, 507), (505, 510, 508, 507), (511, 504, 506, 509), (515, 514, 512, 513), (513, 512, 519, 518), (518, 519, 517, 516), (516, 517, 514, 515), (513, 518, 516, 515), (519, 512, 514, 517), (523, 522, 520, 521), (521, 520, 527, 526), (526, 527, 525, 524), (524, 525, 522, 523), (521, 526, 524, 523), (527, 520, 522, 525), (531, 530, 528, 529), (529, 528, 535, 534), (534, 535, 533, 532), (532, 533, 530, 531), (529, 534, 532, 531), (535, 528, 530, 533), (539, 538, 536, 537), (537, 536, 543, 542), (542, 543, 541, 540), (540, 541, 538, 539), (537, 542, 540, 539), (543, 536, 538, 541), (547, 546, 544, 545), (545, 544, 551, 550), (550, 551, 549, 548), (548, 549, 546, 547), (545, 550, 548, 547), (551, 544, 546, 549), (555, 554, 552, 553), (553, 552, 559, 558), (558, 559, 557, 556), (556, 557, 554, 555), (553, 558, 556, 555), (559, 552, 554, 557), (563, 562, 560, 561), (561, 560, 567, 566), (566, 567, 565, 564), (564, 565, 562, 563), (561, 566, 564, 563), (567, 560, 562, 565), (571, 570, 568, 569), (569, 568, 575, 574), (574, 575, 573, 572), (572, 573, 570, 571), (569, 574, 572, 571), (575, 568, 570, 573), (579, 578, 576, 577), (577, 576, 583, 582), (582, 583, 581, 580), (580, 581, 578, 579), (577, 582, 580, 579), (583, 576, 578, 581), (587, 586, 584, 585), (585, 584, 591, 590), (590, 591, 589, 588), (588, 589, 586, 587), (585, 590, 588, 587), (591, 584, 586, 589), (595, 594, 592, 593), (593, 592, 599, 598), (598, 599, 597, 596), (596, 597, 594, 595), (593, 598, 596, 595), (599, 592, 594, 597), (603, 602, 600, 601), (601, 600, 607, 606), (606, 607, 605, 604), (604, 605, 602, 603), (601, 606, 604, 603), (607, 600, 602, 605), (611, 610, 608, 609), (609, 608, 615, 614), (614, 615, 613, 612), (612, 613, 610, 611), (609, 614, 612, 611), (615, 608, 610, 613), (619, 618, 616, 617), (617, 616, 623, 622), (622, 623, 621, 620), (620, 621, 618, 619), (617, 622, 620, 619), (623, 616, 618, 621), (627, 626, 624, 625), (625, 624, 631, 630), (630, 631, 629, 628), (628, 629, 626, 627), (625, 630, 628, 627), (631, 624, 626, 629), (635, 634, 632, 633), (633, 632, 639, 638), (638, 639, 637, 636), (636, 637, 634, 635), (633, 638, 636, 635), (639, 632, 634, 637), (643, 642, 640, 641), (641, 640, 647, 646), (646, 647, 645, 644), (644, 645, 642, 643), (641, 646, 644, 643), (647, 640, 642, 645), (651, 650, 648, 649), (649, 648, 655, 654), (654, 655, 653, 652), (652, 653, 650, 651), (649, 654, 652, 651), (655, 648, 650, 653), (659, 658, 656, 657), (657, 656, 663, 662), (662, 663, 661, 660), (660, 661, 658, 659), (657, 662, 660, 659), (663, 656, 658, 661), (667, 666, 664, 665), (665, 664, 671, 670), (670, 671, 669, 668), (668, 669, 666, 667), (665, 670, 668, 667), (671, 664, 666, 669), (675, 674, 672, 673), (673, 672, 679, 678), (678, 679, 677, 676), (676, 677, 674, 675), (673, 678, 676, 675), (679, 672, 674, 677), (683, 682, 680, 681), (681, 680, 687, 686), (686, 687, 685, 684), (684, 685, 682, 683), (681, 686, 684, 683), (687, 680, 682, 685), (691, 690, 688, 689), (689, 688, 695, 694), (694, 695, 693, 692), (692, 693, 690, 691), (689, 694, 692, 691), (695, 688, 690, 693), (699, 698, 696, 697), (697, 696, 703, 702), (702, 703, 701, 700), (700, 701, 698, 699), (697, 702, 700, 699), (703, 696, 698, 701), (707, 706, 704, 705), (705, 704, 711, 710), (710, 711, 709, 708), (708, 709, 706, 707), (705, 710, 708, 707), (711, 704, 706, 709), (715, 714, 712, 713), (713, 712, 719, 718), (718, 719, 717, 716), (716, 717, 714, 715), (713, 718, 716, 715), (719, 712, 714, 717), (723, 722, 720, 721), (721, 720, 727, 726), (726, 727, 725, 724), (724, 725, 722, 723), (721, 726, 724, 723), (727, 720, 722, 725), (731, 730, 728, 729), (729, 728, 735, 734), (734, 735, 733, 732), (732, 733, 730, 731), (729, 734, 732, 731), (735, 728, 730, 733), (739, 738, 736, 737), (737, 736, 743, 742), (742, 743, 741, 740), (740, 741, 738, 739), (737, 742, 740, 739), (743, 736, 738, 741), (747, 746, 744, 745), (745, 744, 751, 750), (750, 751, 749, 748), (748, 749, 746, 747), (745, 750, 748, 747), (751, 744, 746, 749), (755, 754, 752, 753), (753, 752, 759, 758), (758, 759, 757, 756), (756, 757, 754, 755), (753, 758, 756, 755), (759, 752, 754, 757), (763, 762, 760, 761), (761, 760, 767, 766), (766, 767, 765, 764), (764, 765, 762, 763), (761, 766, 764, 763), (767, 760, 762, 765), (771, 770, 768, 769), (769, 768, 775, 774), (774, 775, 773, 772), (772, 773, 770, 771), (769, 774, 772, 771), (775, 768, 770, 773), (779, 778, 776, 777), (777, 776, 783, 782), (782, 783, 781, 780), (780, 781, 778, 779), (777, 782, 780, 779), (783, 776, 778, 781), (787, 786, 784, 785), (785, 784, 791, 790), (790, 791, 789, 788), (788, 789, 786, 787), (785, 790, 788, 787), (791, 784, 786, 789), (795, 794, 792, 793), (793, 792, 799, 798), (798, 799, 797, 796), (796, 797, 794, 795), (793, 798, 796, 795), (799, 792, 794, 797)])
_uv = me_cube_001.uv_layers.new(name='UVMap')
_uv.uv.foreach_set('vector', [0.375, 0.0, 0.625, 0.0, 0.625, 0.25, 0.375, 0.25, 0.375, 0.25, 0.625, 0.25, 0.625, 0.5, 0.375, 0.5, 0.375, 0.5, 0.625, 0.5, 0.625, 0.75, 0.375, 0.75, 0.375, 0.75, 0.625, 0.75, 0.625, 1.0, 0.375, 1.0, 0.125, 0.5, 0.375, 0.5, 0.375, 0.75, 0.125, 0.75, 0.625, 0.5, 0.875, 0.5, 0.875, 0.75, 0.625, 0.75, 0.6324, 0.5074, 0.8676, 0.5074, 0.8676, 0.7426, 0.6324, 0.7426, 0.375, 0.5, 0.5204, 0.5, 0.5204, 0.75, 0.375, 0.75, 0.375, 0.0, 0.625, 0.0, 0.625, 0.25, 0.375, 0.25, 0.375, 0.0, 0.5204, 0.0, 0.5204, 0.25, 0.375, 0.25, 0.125, 0.5, 0.375, 0.5, 0.375, 0.75, 0.125, 0.75, 0.375, 0.25, 0.5204, 0.25, 0.5204, 0.5, 0.375, 0.5, 0.4395, 0.75, 0.625, 0.75, 0.625, 1.0, 0.4395, 1.0, 0.4395, 0.5, 0.625, 0.5, 0.625, 0.75, 0.4395, 0.75, 0.4395, 0.25, 0.625, 0.25, 0.625, 0.5, 0.4395, 0.5, 0.4395, 0.0, 0.625, 0.0, 0.625, 0.25, 0.4395, 0.25, 0.625, 0.5, 0.875, 0.5, 0.875, 0.75, 0.625, 0.75, 0.1296, 0.5046, 0.1296, 0.7454, 0.125, 0.75, 0.125, 0.5, 0.3704, 0.5046, 0.1296, 0.5046, 0.125, 0.5, 0.375, 0.5, 0.3704, 0.7454, 0.3704, 0.5046, 0.4395, 0.5, 0.4395, 0.75, 0.1296, 0.7454, 0.3704, 0.7454, 0.375, 0.75, 0.125, 0.75, 0.1296, 0.5046, 0.3704, 0.5046, 0.3704, 0.7454, 0.1296, 0.7454, 0.8676, 0.7426, 0.8676, 0.5074, 0.875, 0.5, 0.875, 0.75, 0.8676, 0.5074, 0.6324, 0.5074, 0.625, 0.5, 0.875, 0.5, 0.6324, 0.5074, 0.6324, 0.7426, 0.5204, 0.75, 0.5204, 0.5, 0.6324, 0.7426, 0.8676, 0.7426, 0.875, 0.75, 0.625, 0.75, 0.375, 0.75, 0.5204, 0.75, 0.5204, 1.0, 0.375, 1.0, 0.375, 0.25, 0.625, 0.25, 0.625, 0.5, 0.375, 0.5, 0.375, 0.5, 0.625, 0.5, 0.625, 0.75, 0.375, 0.75, 0.375, 0.75, 0.625, 0.75, 0.625, 1.0, 0.375, 1.0, 0.125, 0.5, 0.375, 0.5, 0.375, 0.75, 0.125, 0.75, 0.625, 0.5, 0.875, 0.5, 0.875, 0.75, 0.625, 0.75, 0.375, 0.0, 0.625, 0.0, 0.625, 0.25, 0.375, 0.25, 0.375, 0.25, 0.625, 0.25, 0.625, 0.5, 0.375, 0.5, 0.375, 0.5, 0.625, 0.5, 0.625, 0.75, 0.375, 0.75, 0.375, 0.75, 0.625, 0.75, 0.625, 1.0, 0.375, 1.0, 0.125, 0.5, 0.375, 0.5, 0.375, 0.75, 0.125, 0.75, 0.625, 0.5, 0.875, 0.5, 0.875, 0.75, 0.625, 0.75, 0.375, 0.0, 0.625, 0.0, 0.625, 0.25, 0.375, 0.25, 0.375, 0.25, 0.625, 0.25, 0.625, 0.5, 0.375, 0.5, 0.375, 0.5, 0.625, 0.5, 0.625, 0.75, 0.375, 0.75, 0.375, 0.75, 0.625, 0.75, 0.625, 1.0, 0.375, 1.0, 0.125, 0.5, 0.375, 0.5, 0.375, 0.75, 0.125, 0.75, 0.625, 0.5, 0.875, 0.5, 0.875, 0.75, 0.625, 0.75, 0.375, 0.0, 0.625, 0.0, 0.625, 0.25, 0.375, 0.25, 0.375, 0.25, 0.625, 0.25, 0.625, 0.5, 0.375, 0.5, 0.375, 0.5, 0.625, 0.5, 0.625, 0.75, 0.375, 0.75, 0.375, 0.75, 0.625, 0.75, 0.625, 1.0, 0.375, 1.0, 0.125, 0.5, 0.375, 0.5, 0.375, 0.75, 0.125, 0.75, 0.625, 0.5, 0.875, 0.5, 0.875, 0.75, 0.625, 0.75, 0.375, 0.0, 0.625, 0.0, 0.625, 0.25, 0.375, 0.25, 0.375, 0.25, 0.625, 0.25, 0.625, 0.5, 0.375, 0.5, 0.375, 0.5, 0.625, 0.5, 0.625, 0.75, 0.375, 0.75, 0.375, 0.75, 0.625, 0.75, 0.625, 1.0, 0.375, 1.0, 0.125, 0.5, 0.375, 0.5, 0.375, 0.75, 0.125, 0.75, 0.625, 0.5, 0.875, 0.5, 0.875, 0.75, 0.625, 0.75, 0.375, 0.0, 0.625, 0.0, 0.625, 0.25, 0.375, 0.25, 0.375, 0.25, 0.625, 0.25, 0.625, 0.5, 0.375, 0.5, 0.375, 0.5, 0.625, 0.5, 0.625, 0.75, 0.375, 0.75, 0.375, 0.75, 0.625, 0.75, 0.625, 1.0, 0.375, 1.0, 0.125, 0.5, 0.375, 0.5, 0.375, 0.75, 0.125, 0.75, 0.625, 0.5, 0.875, 0.5, 0.875, 0.75, 0.625, 0.75, 0.375, 0.0, 0.625, 0.0, 0.625, 0.25, 0.375, 0.25, 0.375, 0.25, 0.625, 0.25, 0.625, 0.5, 0.375, 0.5, 0.375, 0.5, 0.625, 0.5, 0.625, 0.75, 0.375, 0.75, 0.375, 0.75, 0.625, 0.75, 0.625, 1.0, 0.375, 1.0, 0.125, 0.5, 0.375, 0.5, 0.375, 0.75, 0.125, 0.75, 0.625, 0.5, 0.875, 0.5, 0.875, 0.75, 0.625, 0.75, 0.375, 0.0, 0.625, 0.0, 0.625, 0.25, 0.375, 0.25, 0.375, 0.25, 0.625, 0.25, 0.625, 0.5, 0.375, 0.5, 0.375, 0.5, 0.625, 0.5, 0.625, 0.75, 0.375, 0.75, 0.375, 0.75, 0.625, 0.75, 0.625, 1.0, 0.375, 1.0, 0.125, 0.5, 0.375, 0.5, 0.375, 0.75, 0.125, 0.75, 0.625, 0.5, 0.875, 0.5, 0.875, 0.75, 0.625, 0.75, 0.375, 0.0, 0.625, 0.0, 0.625, 0.25, 0.375, 0.25, 0.375, 0.25, 0.625, 0.25, 0.625, 0.5, 0.375, 0.5, 0.375, 0.5, 0.625, 0.5, 0.625, 0.75, 0.375, 0.75, 0.375, 0.75, 0.625, 0.75, 0.625, 1.0, 0.375, 1.0, 0.125, 0.5, 0.375, 0.5, 0.375, 0.75, 0.125, 0.75, 0.625, 0.5, 0.875, 0.5, 0.875, 0.75, 0.625, 0.75, 0.375, 0.0, 0.625, 0.0, 0.625, 0.25, 0.375, 0.25, 0.375, 0.25, 0.625, 0.25, 0.625, 0.5, 0.375, 0.5, 0.375, 0.5, 0.625, 0.5, 0.625, 0.75, 0.375, 0.75, 0.375, 0.75, 0.625, 0.75, 0.625, 1.0, 0.375, 1.0, 0.125, 0.5, 0.375, 0.5, 0.375, 0.75, 0.125, 0.75, 0.625, 0.5, 0.875, 0.5, 0.875, 0.75, 0.625, 0.75, 0.375, 0.0, 0.625, 0.0, 0.625, 0.25, 0.375, 0.25, 0.375, 0.25, 0.625, 0.25, 0.625, 0.5, 0.375, 0.5, 0.375, 0.5, 0.625, 0.5, 0.625, 0.75, 0.375, 0.75, 0.375, 0.75, 0.625, 0.75, 0.625, 1.0, 0.375, 1.0, 0.125, 0.5, 0.375, 0.5, 0.375, 0.75, 0.125, 0.75, 0.625, 0.5, 0.875, 0.5, 0.875, 0.75, 0.625, 0.75, 0.375, 0.0, 0.625, 0.0, 0.625, 0.25, 0.375, 0.25, 0.375, 0.25, 0.625, 0.25, 0.625, 0.5, 0.375, 0.5, 0.375, 0.5, 0.625, 0.5, 0.625, 0.75, 0.375, 0.75, 0.375, 0.75, 0.625, 0.75, 0.625, 1.0, 0.375, 1.0, 0.125, 0.5, 0.375, 0.5, 0.375, 0.75, 0.125, 0.75, 0.625, 0.5, 0.875, 0.5, 0.875, 0.75, 0.625, 0.75, 0.375, 0.0, 0.625, 0.0, 0.625, 0.25, 0.375, 0.25, 0.375, 0.25, 0.625, 0.25, 0.625, 0.5, 0.375, 0.5, 0.375, 0.5, 0.625, 0.5, 0.625, 0.75, 0.375, 0.75, 0.375, 0.75, 0.625, 0.75, 0.625, 1.0, 0.375, 1.0, 0.125, 0.5, 0.375, 0.5, 0.375, 0.75, 0.125, 0.75, 0.625, 0.5, 0.875, 0.5, 0.875, 0.75, 0.625, 0.75, 0.375, 0.0, 0.625, 0.0, 0.625, 0.25, 0.375, 0.25, 0.375, 0.25, 0.625, 0.25, 0.625, 0.5, 0.375, 0.5, 0.375, 0.5, 0.625, 0.5, 0.625, 0.75, 0.375, 0.75, 0.375, 0.75, 0.625, 0.75, 0.625, 1.0, 0.375, 1.0, 0.125, 0.5, 0.375, 0.5, 0.375, 0.75, 0.125, 0.75, 0.625, 0.5, 0.875, 0.5, 0.875, 0.75, 0.625, 0.75, 0.375, 0.0, 0.625, 0.0, 0.625, 0.25, 0.375, 0.25, 0.375, 0.25, 0.625, 0.25, 0.625, 0.5, 0.375, 0.5, 0.375, 0.5, 0.625, 0.5, 0.625, 0.75, 0.375, 0.75, 0.375, 0.75, 0.625, 0.75, 0.625, 1.0, 0.375, 1.0, 0.125, 0.5, 0.375, 0.5, 0.375, 0.75, 0.125, 0.75, 0.625, 0.5, 0.875, 0.5, 0.875, 0.75, 0.625, 0.75, 0.375, 0.0, 0.625, 0.0, 0.625, 0.25, 0.375, 0.25, 0.375, 0.25, 0.625, 0.25, 0.625, 0.5, 0.375, 0.5, 0.375, 0.5, 0.625, 0.5, 0.625, 0.75, 0.375, 0.75, 0.375, 0.75, 0.625, 0.75, 0.625, 1.0, 0.375, 1.0, 0.125, 0.5, 0.375, 0.5, 0.375, 0.75, 0.125, 0.75, 0.625, 0.5, 0.875, 0.5, 0.875, 0.75, 0.625, 0.75, 0.375, 0.0, 0.625, 0.0, 0.625, 0.25, 0.375, 0.25, 0.375, 0.25, 0.625, 0.25, 0.625, 0.5, 0.375, 0.5, 0.375, 0.5, 0.625, 0.5, 0.625, 0.75, 0.375, 0.75, 0.375, 0.75, 0.625, 0.75, 0.625, 1.0, 0.375, 1.0, 0.125, 0.5, 0.375, 0.5, 0.375, 0.75, 0.125, 0.75, 0.625, 0.5, 0.875, 0.5, 0.875, 0.75, 0.625, 0.75, 0.375, 0.0, 0.625, 0.0, 0.625, 0.25, 0.375, 0.25, 0.375, 0.25, 0.625, 0.25, 0.625, 0.5, 0.375, 0.5, 0.375, 0.5, 0.625, 0.5, 0.625, 0.75, 0.375, 0.75, 0.375, 0.75, 0.625, 0.75, 0.625, 1.0, 0.375, 1.0, 0.125, 0.5, 0.375, 0.5, 0.375, 0.75, 0.125, 0.75, 0.625, 0.5, 0.875, 0.5, 0.875, 0.75, 0.625, 0.75, 0.375, 0.0, 0.625, 0.0, 0.625, 0.25, 0.375, 0.25, 0.375, 0.25, 0.625, 0.25, 0.625, 0.5, 0.375, 0.5, 0.375, 0.5, 0.625, 0.5, 0.625, 0.75, 0.375, 0.75, 0.375, 0.75, 0.625, 0.75, 0.625, 1.0, 0.375, 1.0, 0.125, 0.5, 0.375, 0.5, 0.375, 0.75, 0.125, 0.75, 0.625, 0.5, 0.875, 0.5, 0.875, 0.75, 0.625, 0.75, 0.375, 0.0, 0.625, 0.0, 0.625, 0.25, 0.375, 0.25, 0.375, 0.25, 0.625, 0.25, 0.625, 0.5, 0.375, 0.5, 0.375, 0.5, 0.625, 0.5, 0.625, 0.75, 0.375, 0.75, 0.375, 0.75, 0.625, 0.75, 0.625, 1.0, 0.375, 1.0, 0.125, 0.5, 0.375, 0.5, 0.375, 0.75, 0.125, 0.75, 0.625, 0.5, 0.875, 0.5, 0.875, 0.75, 0.625, 0.75, 0.375, 0.0, 0.625, 0.0, 0.625, 0.25, 0.375, 0.25, 0.375, 0.25, 0.625, 0.25, 0.625, 0.5, 0.375, 0.5, 0.375, 0.5, 0.625, 0.5, 0.625, 0.75, 0.375, 0.75, 0.375, 0.75, 0.625, 0.75, 0.625, 1.0, 0.375, 1.0, 0.125, 0.5, 0.375, 0.5, 0.375, 0.75, 0.125, 0.75, 0.625, 0.5, 0.875, 0.5, 0.875, 0.75, 0.625, 0.75, 0.375, 0.0, 0.625, 0.0, 0.625, 0.25, 0.375, 0.25, 0.375, 0.25, 0.625, 0.25, 0.625, 0.5, 0.375, 0.5, 0.375, 0.5, 0.625, 0.5, 0.625, 0.75, 0.375, 0.75, 0.375, 0.75, 0.625, 0.75, 0.625, 1.0, 0.375, 1.0, 0.125, 0.5, 0.375, 0.5, 0.375, 0.75, 0.125, 0.75, 0.625, 0.5, 0.875, 0.5, 0.875, 0.75, 0.625, 0.75, 0.375, 0.0, 0.625, 0.0, 0.625, 0.25, 0.375, 0.25, 0.375, 0.25, 0.625, 0.25, 0.625, 0.5, 0.375, 0.5, 0.375, 0.5, 0.625, 0.5, 0.625, 0.75, 0.375, 0.75, 0.375, 0.75, 0.625, 0.75, 0.625, 1.0, 0.375, 1.0, 0.125, 0.5, 0.375, 0.5, 0.375, 0.75, 0.125, 0.75, 0.625, 0.5, 0.875, 0.5, 0.875, 0.75, 0.625, 0.75, 0.375, 0.0, 0.625, 0.0, 0.625, 0.25, 0.375, 0.25, 0.375, 0.25, 0.625, 0.25, 0.625, 0.5, 0.375, 0.5, 0.375, 0.5, 0.625, 0.5, 0.625, 0.75, 0.375, 0.75, 0.375, 0.75, 0.625, 0.75, 0.625, 1.0, 0.375, 1.0, 0.125, 0.5, 0.375, 0.5, 0.375, 0.75, 0.125, 0.75, 0.625, 0.5, 0.875, 0.5, 0.875, 0.75, 0.625, 0.75, 0.375, 0.0, 0.625, 0.0, 0.625, 0.25, 0.375, 0.25, 0.375, 0.25, 0.625, 0.25, 0.625, 0.5, 0.375, 0.5, 0.375, 0.5, 0.625, 0.5, 0.625, 0.75, 0.375, 0.75, 0.375, 0.75, 0.625, 0.75, 0.625, 1.0, 0.375, 1.0, 0.125, 0.5, 0.375, 0.5, 0.375, 0.75, 0.125, 0.75, 0.625, 0.5, 0.875, 0.5, 0.875, 0.75, 0.625, 0.75, 0.375, 0.0, 0.625, 0.0, 0.625, 0.25, 0.375, 0.25, 0.375, 0.25, 0.625, 0.25, 0.625, 0.5, 0.375, 0.5, 0.375, 0.5, 0.625, 0.5, 0.625, 0.75, 0.375, 0.75, 0.375, 0.75, 0.625, 0.75, 0.625, 1.0, 0.375, 1.0, 0.125, 0.5, 0.375, 0.5, 0.375, 0.75, 0.125, 0.75, 0.625, 0.5, 0.875, 0.5, 0.875, 0.75, 0.625, 0.75, 0.375, 0.0, 0.625, 0.0, 0.625, 0.25, 0.375, 0.25, 0.375, 0.25, 0.625, 0.25, 0.625, 0.5, 0.375, 0.5, 0.375, 0.5, 0.625, 0.5, 0.625, 0.75, 0.375, 0.75, 0.375, 0.75, 0.625, 0.75, 0.625, 1.0, 0.375, 1.0, 0.125, 0.5, 0.375, 0.5, 0.375, 0.75, 0.125, 0.75, 0.625, 0.5, 0.875, 0.5, 0.875, 0.75, 0.625, 0.75, 0.375, 0.0, 0.625, 0.0, 0.625, 0.25, 0.375, 0.25, 0.375, 0.25, 0.625, 0.25, 0.625, 0.5, 0.375, 0.5, 0.375, 0.5, 0.625, 0.5, 0.625, 0.75, 0.375, 0.75, 0.375, 0.75, 0.625, 0.75, 0.625, 1.0, 0.375, 1.0, 0.125, 0.5, 0.375, 0.5, 0.375, 0.75, 0.125, 0.75, 0.625, 0.5, 0.875, 0.5, 0.875, 0.75, 0.625, 0.75, 0.375, 0.0, 0.625, 0.0, 0.625, 0.25, 0.375, 0.25, 0.375, 0.25, 0.625, 0.25, 0.625, 0.5, 0.375, 0.5, 0.375, 0.5, 0.625, 0.5, 0.625, 0.75, 0.375, 0.75, 0.375, 0.75, 0.625, 0.75, 0.625, 1.0, 0.375, 1.0, 0.125, 0.5, 0.375, 0.5, 0.375, 0.75, 0.125, 0.75, 0.625, 0.5, 0.875, 0.5, 0.875, 0.75, 0.625, 0.75, 0.375, 0.0, 0.625, 0.0, 0.625, 0.25, 0.375, 0.25, 0.375, 0.25, 0.625, 0.25, 0.625, 0.5, 0.375, 0.5, 0.375, 0.5, 0.625, 0.5, 0.625, 0.75, 0.375, 0.75, 0.375, 0.75, 0.625, 0.75, 0.625, 1.0, 0.375, 1.0, 0.125, 0.5, 0.375, 0.5, 0.375, 0.75, 0.125, 0.75, 0.625, 0.5, 0.875, 0.5, 0.875, 0.75, 0.625, 0.75, 0.375, 0.0, 0.625, 0.0, 0.625, 0.25, 0.375, 0.25, 0.375, 0.25, 0.625, 0.25, 0.625, 0.5, 0.375, 0.5, 0.375, 0.5, 0.625, 0.5, 0.625, 0.75, 0.375, 0.75, 0.375, 0.75, 0.625, 0.75, 0.625, 1.0, 0.375, 1.0, 0.125, 0.5, 0.375, 0.5, 0.375, 0.75, 0.125, 0.75, 0.625, 0.5, 0.875, 0.5, 0.875, 0.75, 0.625, 0.75, 0.375, 0.0, 0.625, 0.0, 0.625, 0.25, 0.375, 0.25, 0.375, 0.25, 0.625, 0.25, 0.625, 0.5, 0.375, 0.5, 0.375, 0.5, 0.625, 0.5, 0.625, 0.75, 0.375, 0.75, 0.375, 0.75, 0.625, 0.75, 0.625, 1.0, 0.375, 1.0, 0.125, 0.5, 0.375, 0.5, 0.375, 0.75, 0.125, 0.75, 0.625, 0.5, 0.875, 0.5, 0.875, 0.75, 0.625, 0.75, 0.375, 0.0, 0.625, 0.0, 0.625, 0.25, 0.375, 0.25, 0.375, 0.25, 0.625, 0.25, 0.625, 0.5, 0.375, 0.5, 0.375, 0.5, 0.625, 0.5, 0.625, 0.75, 0.375, 0.75, 0.375, 0.75, 0.625, 0.75, 0.625, 1.0, 0.375, 1.0, 0.125, 0.5, 0.375, 0.5, 0.375, 0.75, 0.125, 0.75, 0.625, 0.5, 0.875, 0.5, 0.875, 0.75, 0.625, 0.75, 0.375, 0.0, 0.625, 0.0, 0.625, 0.25, 0.375, 0.25, 0.375, 0.25, 0.625, 0.25, 0.625, 0.5, 0.375, 0.5, 0.375, 0.5, 0.625, 0.5, 0.625, 0.75, 0.375, 0.75, 0.375, 0.75, 0.625, 0.75, 0.625, 1.0, 0.375, 1.0, 0.125, 0.5, 0.375, 0.5, 0.375, 0.75, 0.125, 0.75, 0.625, 0.5, 0.875, 0.5, 0.875, 0.75, 0.625, 0.75, 0.375, 0.0, 0.625, 0.0, 0.625, 0.25, 0.375, 0.25, 0.375, 0.25, 0.625, 0.25, 0.625, 0.5, 0.375, 0.5, 0.375, 0.5, 0.625, 0.5, 0.625, 0.75, 0.375, 0.75, 0.375, 0.75, 0.625, 0.75, 0.625, 1.0, 0.375, 1.0, 0.125, 0.5, 0.375, 0.5, 0.375, 0.75, 0.125, 0.75, 0.625, 0.5, 0.875, 0.5, 0.875, 0.75, 0.625, 0.75, 0.375, 0.0, 0.625, 0.0, 0.625, 0.25, 0.375, 0.25, 0.375, 0.25, 0.625, 0.25, 0.625, 0.5, 0.375, 0.5, 0.375, 0.5, 0.625, 0.5, 0.625, 0.75, 0.375, 0.75, 0.375, 0.75, 0.625, 0.75, 0.625, 1.0, 0.375, 1.0, 0.125, 0.5, 0.375, 0.5, 0.375, 0.75, 0.125, 0.75, 0.625, 0.5, 0.875, 0.5, 0.875, 0.75, 0.625, 0.75, 0.375, 0.0, 0.625, 0.0, 0.625, 0.25, 0.375, 0.25, 0.375, 0.25, 0.625, 0.25, 0.625, 0.5, 0.375, 0.5, 0.375, 0.5, 0.625, 0.5, 0.625, 0.75, 0.375, 0.75, 0.375, 0.75, 0.625, 0.75, 0.625, 1.0, 0.375, 1.0, 0.125, 0.5, 0.375, 0.5, 0.375, 0.75, 0.125, 0.75, 0.625, 0.5, 0.875, 0.5, 0.875, 0.75, 0.625, 0.75, 0.375, 0.0, 0.625, 0.0, 0.625, 0.25, 0.375, 0.25, 0.375, 0.25, 0.625, 0.25, 0.625, 0.5, 0.375, 0.5, 0.375, 0.5, 0.625, 0.5, 0.625, 0.75, 0.375, 0.75, 0.375, 0.75, 0.625, 0.75, 0.625, 1.0, 0.375, 1.0, 0.125, 0.5, 0.375, 0.5, 0.375, 0.75, 0.125, 0.75, 0.625, 0.5, 0.875, 0.5, 0.875, 0.75, 0.625, 0.75, 0.375, 0.0, 0.625, 0.0, 0.625, 0.25, 0.375, 0.25, 0.375, 0.25, 0.625, 0.25, 0.625, 0.5, 0.375, 0.5, 0.375, 0.5, 0.625, 0.5, 0.625, 0.75, 0.375, 0.75, 0.375, 0.75, 0.625, 0.75, 0.625, 1.0, 0.375, 1.0, 0.125, 0.5, 0.375, 0.5, 0.375, 0.75, 0.125, 0.75, 0.625, 0.5, 0.875, 0.5, 0.875, 0.75, 0.625, 0.75, 0.375, 0.0, 0.625, 0.0, 0.625, 0.25, 0.375, 0.25, 0.375, 0.25, 0.625, 0.25, 0.625, 0.5, 0.375, 0.5, 0.375, 0.5, 0.625, 0.5, 0.625, 0.75, 0.375, 0.75, 0.375, 0.75, 0.625, 0.75, 0.625, 1.0, 0.375, 1.0, 0.125, 0.5, 0.375, 0.5, 0.375, 0.75, 0.125, 0.75, 0.625, 0.5, 0.875, 0.5, 0.875, 0.75, 0.625, 0.75, 0.375, 0.0, 0.625, 0.0, 0.625, 0.25, 0.375, 0.25, 0.375, 0.25, 0.625, 0.25, 0.625, 0.5, 0.375, 0.5, 0.375, 0.5, 0.625, 0.5, 0.625, 0.75, 0.375, 0.75, 0.375, 0.75, 0.625, 0.75, 0.625, 1.0, 0.375, 1.0, 0.125, 0.5, 0.375, 0.5, 0.375, 0.75, 0.125, 0.75, 0.625, 0.5, 0.875, 0.5, 0.875, 0.75, 0.625, 0.75, 0.375, 0.0, 0.625, 0.0, 0.625, 0.25, 0.375, 0.25, 0.375, 0.25, 0.625, 0.25, 0.625, 0.5, 0.375, 0.5, 0.375, 0.5, 0.625, 0.5, 0.625, 0.75, 0.375, 0.75, 0.375, 0.75, 0.625, 0.75, 0.625, 1.0, 0.375, 1.0, 0.125, 0.5, 0.375, 0.5, 0.375, 0.75, 0.125, 0.75, 0.625, 0.5, 0.875, 0.5, 0.875, 0.75, 0.625, 0.75, 0.375, 0.0, 0.625, 0.0, 0.625, 0.25, 0.375, 0.25, 0.375, 0.25, 0.625, 0.25, 0.625, 0.5, 0.375, 0.5, 0.375, 0.5, 0.625, 0.5, 0.625, 0.75, 0.375, 0.75, 0.375, 0.75, 0.625, 0.75, 0.625, 1.0, 0.375, 1.0, 0.125, 0.5, 0.375, 0.5, 0.375, 0.75, 0.125, 0.75, 0.625, 0.5, 0.875, 0.5, 0.875, 0.75, 0.625, 0.75, 0.375, 0.0, 0.625, 0.0, 0.625, 0.25, 0.375, 0.25, 0.375, 0.25, 0.625, 0.25, 0.625, 0.5, 0.375, 0.5, 0.375, 0.5, 0.625, 0.5, 0.625, 0.75, 0.375, 0.75, 0.375, 0.75, 0.625, 0.75, 0.625, 1.0, 0.375, 1.0, 0.125, 0.5, 0.375, 0.5, 0.375, 0.75, 0.125, 0.75, 0.625, 0.5, 0.875, 0.5, 0.875, 0.75, 0.625, 0.75, 0.375, 0.0, 0.625, 0.0, 0.625, 0.25, 0.375, 0.25, 0.375, 0.25, 0.625, 0.25, 0.625, 0.5, 0.375, 0.5, 0.375, 0.5, 0.625, 0.5, 0.625, 0.75, 0.375, 0.75, 0.375, 0.75, 0.625, 0.75, 0.625, 1.0, 0.375, 1.0, 0.125, 0.5, 0.375, 0.5, 0.375, 0.75, 0.125, 0.75, 0.625, 0.5, 0.875, 0.5, 0.875, 0.75, 0.625, 0.75, 0.375, 0.0, 0.625, 0.0, 0.625, 0.25, 0.375, 0.25, 0.375, 0.25, 0.625, 0.25, 0.625, 0.5, 0.375, 0.5, 0.375, 0.5, 0.625, 0.5, 0.625, 0.75, 0.375, 0.75, 0.375, 0.75, 0.625, 0.75, 0.625, 1.0, 0.375, 1.0, 0.125, 0.5, 0.375, 0.5, 0.375, 0.75, 0.125, 0.75, 0.625, 0.5, 0.875, 0.5, 0.875, 0.75, 0.625, 0.75, 0.375, 0.0, 0.625, 0.0, 0.625, 0.25, 0.375, 0.25, 0.375, 0.25, 0.625, 0.25, 0.625, 0.5, 0.375, 0.5, 0.375, 0.5, 0.625, 0.5, 0.625, 0.75, 0.375, 0.75, 0.375, 0.75, 0.625, 0.75, 0.625, 1.0, 0.375, 1.0, 0.125, 0.5, 0.375, 0.5, 0.375, 0.75, 0.125, 0.75, 0.625, 0.5, 0.875, 0.5, 0.875, 0.75, 0.625, 0.75, 0.375, 0.0, 0.625, 0.0, 0.625, 0.25, 0.375, 0.25, 0.375, 0.25, 0.625, 0.25, 0.625, 0.5, 0.375, 0.5, 0.375, 0.5, 0.625, 0.5, 0.625, 0.75, 0.375, 0.75, 0.375, 0.75, 0.625, 0.75, 0.625, 1.0, 0.375, 1.0, 0.125, 0.5, 0.375, 0.5, 0.375, 0.75, 0.125, 0.75, 0.625, 0.5, 0.875, 0.5, 0.875, 0.75, 0.625, 0.75, 0.375, 0.0, 0.625, 0.0, 0.625, 0.25, 0.375, 0.25, 0.375, 0.25, 0.625, 0.25, 0.625, 0.5, 0.375, 0.5, 0.375, 0.5, 0.625, 0.5, 0.625, 0.75, 0.375, 0.75, 0.375, 0.75, 0.625, 0.75, 0.625, 1.0, 0.375, 1.0, 0.125, 0.5, 0.375, 0.5, 0.375, 0.75, 0.125, 0.75, 0.625, 0.5, 0.875, 0.5, 0.875, 0.75, 0.625, 0.75, 0.375, 0.0, 0.625, 0.0, 0.625, 0.25, 0.375, 0.25, 0.375, 0.25, 0.625, 0.25, 0.625, 0.5, 0.375, 0.5, 0.375, 0.5, 0.625, 0.5, 0.625, 0.75, 0.375, 0.75, 0.375, 0.75, 0.625, 0.75, 0.625, 1.0, 0.375, 1.0, 0.125, 0.5, 0.375, 0.5, 0.375, 0.75, 0.125, 0.75, 0.625, 0.5, 0.875, 0.5, 0.875, 0.75, 0.625, 0.75, 0.375, 0.0, 0.625, 0.0, 0.625, 0.25, 0.375, 0.25, 0.375, 0.25, 0.625, 0.25, 0.625, 0.5, 0.375, 0.5, 0.375, 0.5, 0.625, 0.5, 0.625, 0.75, 0.375, 0.75, 0.375, 0.75, 0.625, 0.75, 0.625, 1.0, 0.375, 1.0, 0.125, 0.5, 0.375, 0.5, 0.375, 0.75, 0.125, 0.75, 0.625, 0.5, 0.875, 0.5, 0.875, 0.75, 0.625, 0.75, 0.375, 0.0, 0.625, 0.0, 0.625, 0.25, 0.375, 0.25, 0.375, 0.25, 0.625, 0.25, 0.625, 0.5, 0.375, 0.5, 0.375, 0.5, 0.625, 0.5, 0.625, 0.75, 0.375, 0.75, 0.375, 0.75, 0.625, 0.75, 0.625, 1.0, 0.375, 1.0, 0.125, 0.5, 0.375, 0.5, 0.375, 0.75, 0.125, 0.75, 0.625, 0.5, 0.875, 0.5, 0.875, 0.75, 0.625, 0.75, 0.375, 0.0, 0.625, 0.0, 0.625, 0.25, 0.375, 0.25, 0.375, 0.25, 0.625, 0.25, 0.625, 0.5, 0.375, 0.5, 0.375, 0.5, 0.625, 0.5, 0.625, 0.75, 0.375, 0.75, 0.375, 0.75, 0.625, 0.75, 0.625, 1.0, 0.375, 1.0, 0.125, 0.5, 0.375, 0.5, 0.375, 0.75, 0.125, 0.75, 0.625, 0.5, 0.875, 0.5, 0.875, 0.75, 0.625, 0.75, 0.375, 0.0, 0.625, 0.0, 0.625, 0.25, 0.375, 0.25, 0.375, 0.25, 0.625, 0.25, 0.625, 0.5, 0.375, 0.5, 0.375, 0.5, 0.625, 0.5, 0.625, 0.75, 0.375, 0.75, 0.375, 0.75, 0.625, 0.75, 0.625, 1.0, 0.375, 1.0, 0.125, 0.5, 0.375, 0.5, 0.375, 0.75, 0.125, 0.75, 0.625, 0.5, 0.875, 0.5, 0.875, 0.75, 0.625, 0.75, 0.375, 0.0, 0.625, 0.0, 0.625, 0.25, 0.375, 0.25, 0.375, 0.25, 0.625, 0.25, 0.625, 0.5, 0.375, 0.5, 0.375, 0.5, 0.625, 0.5, 0.625, 0.75, 0.375, 0.75, 0.375, 0.75, 0.625, 0.75, 0.625, 1.0, 0.375, 1.0, 0.125, 0.5, 0.375, 0.5, 0.375, 0.75, 0.125, 0.75, 0.625, 0.5, 0.875, 0.5, 0.875, 0.75, 0.625, 0.75, 0.375, 0.0, 0.625, 0.0, 0.625, 0.25, 0.375, 0.25, 0.375, 0.25, 0.625, 0.25, 0.625, 0.5, 0.375, 0.5, 0.375, 0.5, 0.625, 0.5, 0.625, 0.75, 0.375, 0.75, 0.375, 0.75, 0.625, 0.75, 0.625, 1.0, 0.375, 1.0, 0.125, 0.5, 0.375, 0.5, 0.375, 0.75, 0.125, 0.75, 0.625, 0.5, 0.875, 0.5, 0.875, 0.75, 0.625, 0.75, 0.375, 0.0, 0.625, 0.0, 0.625, 0.25, 0.375, 0.25, 0.375, 0.25, 0.625, 0.25, 0.625, 0.5, 0.375, 0.5, 0.375, 0.5, 0.625, 0.5, 0.625, 0.75, 0.375, 0.75, 0.375, 0.75, 0.625, 0.75, 0.625, 1.0, 0.375, 1.0, 0.125, 0.5, 0.375, 0.5, 0.375, 0.75, 0.125, 0.75, 0.625, 0.5, 0.875, 0.5, 0.875, 0.75, 0.625, 0.75, 0.375, 0.0, 0.625, 0.0, 0.625, 0.25, 0.375, 0.25, 0.375, 0.25, 0.625, 0.25, 0.625, 0.5, 0.375, 0.5, 0.375, 0.5, 0.625, 0.5, 0.625, 0.75, 0.375, 0.75, 0.375, 0.75, 0.625, 0.75, 0.625, 1.0, 0.375, 1.0, 0.125, 0.5, 0.375, 0.5, 0.375, 0.75, 0.125, 0.75, 0.625, 0.5, 0.875, 0.5, 0.875, 0.75, 0.625, 0.75, 0.375, 0.0, 0.625, 0.0, 0.625, 0.25, 0.375, 0.25, 0.375, 0.25, 0.625, 0.25, 0.625, 0.5, 0.375, 0.5, 0.375, 0.5, 0.625, 0.5, 0.625, 0.75, 0.375, 0.75, 0.375, 0.75, 0.625, 0.75, 0.625, 1.0, 0.375, 1.0, 0.125, 0.5, 0.375, 0.5, 0.375, 0.75, 0.125, 0.75, 0.625, 0.5, 0.875, 0.5, 0.875, 0.75, 0.625, 0.75, 0.375, 0.0, 0.625, 0.0, 0.625, 0.25, 0.375, 0.25, 0.375, 0.25, 0.625, 0.25, 0.625, 0.5, 0.375, 0.5, 0.375, 0.5, 0.625, 0.5, 0.625, 0.75, 0.375, 0.75, 0.375, 0.75, 0.625, 0.75, 0.625, 1.0, 0.375, 1.0, 0.125, 0.5, 0.375, 0.5, 0.375, 0.75, 0.125, 0.75, 0.625, 0.5, 0.875, 0.5, 0.875, 0.75, 0.625, 0.75, 0.375, 0.0, 0.625, 0.0, 0.625, 0.25, 0.375, 0.25, 0.375, 0.25, 0.625, 0.25, 0.625, 0.5, 0.375, 0.5, 0.375, 0.5, 0.625, 0.5, 0.625, 0.75, 0.375, 0.75, 0.375, 0.75, 0.625, 0.75, 0.625, 1.0, 0.375, 1.0, 0.125, 0.5, 0.375, 0.5, 0.375, 0.75, 0.125, 0.75, 0.625, 0.5, 0.875, 0.5, 0.875, 0.75, 0.625, 0.75, 0.375, 0.0, 0.625, 0.0, 0.625, 0.25, 0.375, 0.25, 0.375, 0.25, 0.625, 0.25, 0.625, 0.5, 0.375, 0.5, 0.375, 0.5, 0.625, 0.5, 0.625, 0.75, 0.375, 0.75, 0.375, 0.75, 0.625, 0.75, 0.625, 1.0, 0.375, 1.0, 0.125, 0.5, 0.375, 0.5, 0.375, 0.75, 0.125, 0.75, 0.625, 0.5, 0.875, 0.5, 0.875, 0.75, 0.625, 0.75, 0.375, 0.0, 0.625, 0.0, 0.625, 0.25, 0.375, 0.25, 0.375, 0.25, 0.625, 0.25, 0.625, 0.5, 0.375, 0.5, 0.375, 0.5, 0.625, 0.5, 0.625, 0.75, 0.375, 0.75, 0.375, 0.75, 0.625, 0.75, 0.625, 1.0, 0.375, 1.0, 0.125, 0.5, 0.375, 0.5, 0.375, 0.75, 0.125, 0.75, 0.625, 0.5, 0.875, 0.5, 0.875, 0.75, 0.625, 0.75, 0.375, 0.0, 0.625, 0.0, 0.625, 0.25, 0.375, 0.25, 0.375, 0.25, 0.625, 0.25, 0.625, 0.5, 0.375, 0.5, 0.375, 0.5, 0.625, 0.5, 0.625, 0.75, 0.375, 0.75, 0.375, 0.75, 0.625, 0.75, 0.625, 1.0, 0.375, 1.0, 0.125, 0.5, 0.375, 0.5, 0.375, 0.75, 0.125, 0.75, 0.625, 0.5, 0.875, 0.5, 0.875, 0.75, 0.625, 0.75, 0.375, 0.0, 0.625, 0.0, 0.625, 0.25, 0.375, 0.25, 0.375, 0.25, 0.625, 0.25, 0.625, 0.5, 0.375, 0.5, 0.375, 0.5, 0.625, 0.5, 0.625, 0.75, 0.375, 0.75, 0.375, 0.75, 0.625, 0.75, 0.625, 1.0, 0.375, 1.0, 0.125, 0.5, 0.375, 0.5, 0.375, 0.75, 0.125, 0.75, 0.625, 0.5, 0.875, 0.5, 0.875, 0.75, 0.625, 0.75, 0.375, 0.0, 0.625, 0.0, 0.625, 0.25, 0.375, 0.25, 0.375, 0.25, 0.625, 0.25, 0.625, 0.5, 0.375, 0.5, 0.375, 0.5, 0.625, 0.5, 0.625, 0.75, 0.375, 0.75, 0.375, 0.75, 0.625, 0.75, 0.625, 1.0, 0.375, 1.0, 0.125, 0.5, 0.375, 0.5, 0.375, 0.75, 0.125, 0.75, 0.625, 0.5, 0.875, 0.5, 0.875, 0.75, 0.625, 0.75, 0.375, 0.0, 0.625, 0.0, 0.625, 0.25, 0.375, 0.25, 0.375, 0.25, 0.625, 0.25, 0.625, 0.5, 0.375, 0.5, 0.375, 0.5, 0.625, 0.5, 0.625, 0.75, 0.375, 0.75, 0.375, 0.75, 0.625, 0.75, 0.625, 1.0, 0.375, 1.0, 0.125, 0.5, 0.375, 0.5, 0.375, 0.75, 0.125, 0.75, 0.625, 0.5, 0.875, 0.5, 0.875, 0.75, 0.625, 0.75, 0.375, 0.0, 0.625, 0.0, 0.625, 0.25, 0.375, 0.25, 0.375, 0.25, 0.625, 0.25, 0.625, 0.5, 0.375, 0.5, 0.375, 0.5, 0.625, 0.5, 0.625, 0.75, 0.375, 0.75, 0.375, 0.75, 0.625, 0.75, 0.625, 1.0, 0.375, 1.0, 0.125, 0.5, 0.375, 0.5, 0.375, 0.75, 0.125, 0.75, 0.625, 0.5, 0.875, 0.5, 0.875, 0.75, 0.625, 0.75, 0.375, 0.0, 0.625, 0.0, 0.625, 0.25, 0.375, 0.25, 0.375, 0.25, 0.625, 0.25, 0.625, 0.5, 0.375, 0.5, 0.375, 0.5, 0.625, 0.5, 0.625, 0.75, 0.375, 0.75, 0.375, 0.75, 0.625, 0.75, 0.625, 1.0, 0.375, 1.0, 0.125, 0.5, 0.375, 0.5, 0.375, 0.75, 0.125, 0.75, 0.625, 0.5, 0.875, 0.5, 0.875, 0.75, 0.625, 0.75, 0.375, 0.0, 0.625, 0.0, 0.625, 0.25, 0.375, 0.25, 0.375, 0.25, 0.625, 0.25, 0.625, 0.5, 0.375, 0.5, 0.375, 0.5, 0.625, 0.5, 0.625, 0.75, 0.375, 0.75, 0.375, 0.75, 0.625, 0.75, 0.625, 1.0, 0.375, 1.0, 0.125, 0.5, 0.375, 0.5, 0.375, 0.75, 0.125, 0.75, 0.625, 0.5, 0.875, 0.5, 0.875, 0.75, 0.625, 0.75, 0.375, 0.0, 0.625, 0.0, 0.625, 0.25, 0.375, 0.25, 0.375, 0.25, 0.625, 0.25, 0.625, 0.5, 0.375, 0.5, 0.375, 0.5, 0.625, 0.5, 0.625, 0.75, 0.375, 0.75, 0.375, 0.75, 0.625, 0.75, 0.625, 1.0, 0.375, 1.0, 0.125, 0.5, 0.375, 0.5, 0.375, 0.75, 0.125, 0.75, 0.625, 0.5, 0.875, 0.5, 0.875, 0.75, 0.625, 0.75, 0.375, 0.0, 0.625, 0.0, 0.625, 0.25, 0.375, 0.25, 0.375, 0.25, 0.625, 0.25, 0.625, 0.5, 0.375, 0.5, 0.375, 0.5, 0.625, 0.5, 0.625, 0.75, 0.375, 0.75, 0.375, 0.75, 0.625, 0.75, 0.625, 1.0, 0.375, 1.0, 0.125, 0.5, 0.375, 0.5, 0.375, 0.75, 0.125, 0.75, 0.625, 0.5, 0.875, 0.5, 0.875, 0.75, 0.625, 0.75, 0.375, 0.0, 0.625, 0.0, 0.625, 0.25, 0.375, 0.25, 0.375, 0.25, 0.625, 0.25, 0.625, 0.5, 0.375, 0.5, 0.375, 0.5, 0.625, 0.5, 0.625, 0.75, 0.375, 0.75, 0.375, 0.75, 0.625, 0.75, 0.625, 1.0, 0.375, 1.0, 0.125, 0.5, 0.375, 0.5, 0.375, 0.75, 0.125, 0.75, 0.625, 0.5, 0.875, 0.5, 0.875, 0.75, 0.625, 0.75, 0.375, 0.0, 0.625, 0.0, 0.625, 0.25, 0.375, 0.25, 0.375, 0.25, 0.625, 0.25, 0.625, 0.5, 0.375, 0.5, 0.375, 0.5, 0.625, 0.5, 0.625, 0.75, 0.375, 0.75, 0.375, 0.75, 0.625, 0.75, 0.625, 1.0, 0.375, 1.0, 0.125, 0.5, 0.375, 0.5, 0.375, 0.75, 0.125, 0.75, 0.625, 0.5, 0.875, 0.5, 0.875, 0.75, 0.625, 0.75, 0.375, 0.0, 0.625, 0.0, 0.625, 0.25, 0.375, 0.25, 0.375, 0.25, 0.625, 0.25, 0.625, 0.5, 0.375, 0.5, 0.375, 0.5, 0.625, 0.5, 0.625, 0.75, 0.375, 0.75, 0.375, 0.75, 0.625, 0.75, 0.625, 1.0, 0.375, 1.0, 0.125, 0.5, 0.375, 0.5, 0.375, 0.75, 0.125, 0.75, 0.625, 0.5, 0.875, 0.5, 0.875, 0.75, 0.625, 0.75, 0.375, 0.0, 0.625, 0.0, 0.625, 0.25, 0.375, 0.25, 0.375, 0.25, 0.625, 0.25, 0.625, 0.5, 0.375, 0.5, 0.375, 0.5, 0.625, 0.5, 0.625, 0.75, 0.375, 0.75, 0.375, 0.75, 0.625, 0.75, 0.625, 1.0, 0.375, 1.0, 0.125, 0.5, 0.375, 0.5, 0.375, 0.75, 0.125, 0.75, 0.625, 0.5, 0.875, 0.5, 0.875, 0.75, 0.625, 0.75, 0.375, 0.0, 0.625, 0.0, 0.625, 0.25, 0.375, 0.25, 0.375, 0.25, 0.625, 0.25, 0.625, 0.5, 0.375, 0.5, 0.375, 0.5, 0.625, 0.5, 0.625, 0.75, 0.375, 0.75, 0.375, 0.75, 0.625, 0.75, 0.625, 1.0, 0.375, 1.0, 0.125, 0.5, 0.375, 0.5, 0.375, 0.75, 0.125, 0.75, 0.625, 0.5, 0.875, 0.5, 0.875, 0.75, 0.625, 0.75, 0.375, 0.0, 0.625, 0.0, 0.625, 0.25, 0.375, 0.25, 0.375, 0.25, 0.625, 0.25, 0.625, 0.5, 0.375, 0.5, 0.375, 0.5, 0.625, 0.5, 0.625, 0.75, 0.375, 0.75, 0.375, 0.75, 0.625, 0.75, 0.625, 1.0, 0.375, 1.0, 0.125, 0.5, 0.375, 0.5, 0.375, 0.75, 0.125, 0.75, 0.625, 0.5, 0.875, 0.5, 0.875, 0.75, 0.625, 0.75, 0.375, 0.0, 0.625, 0.0, 0.625, 0.25, 0.375, 0.25, 0.375, 0.25, 0.625, 0.25, 0.625, 0.5, 0.375, 0.5, 0.375, 0.5, 0.625, 0.5, 0.625, 0.75, 0.375, 0.75, 0.375, 0.75, 0.625, 0.75, 0.625, 1.0, 0.375, 1.0, 0.125, 0.5, 0.375, 0.5, 0.375, 0.75, 0.125, 0.75, 0.625, 0.5, 0.875, 0.5, 0.875, 0.75, 0.625, 0.75, 0.375, 0.0, 0.625, 0.0, 0.625, 0.25, 0.375, 0.25, 0.375, 0.25, 0.625, 0.25, 0.625, 0.5, 0.375, 0.5, 0.375, 0.5, 0.625, 0.5, 0.625, 0.75, 0.375, 0.75, 0.375, 0.75, 0.625, 0.75, 0.625, 1.0, 0.375, 1.0, 0.125, 0.5, 0.375, 0.5, 0.375, 0.75, 0.125, 0.75, 0.625, 0.5, 0.875, 0.5, 0.875, 0.75, 0.625, 0.75, 0.375, 0.0, 0.625, 0.0, 0.625, 0.25, 0.375, 0.25, 0.375, 0.25, 0.625, 0.25, 0.625, 0.5, 0.375, 0.5, 0.375, 0.5, 0.625, 0.5, 0.625, 0.75, 0.375, 0.75, 0.375, 0.75, 0.625, 0.75, 0.625, 1.0, 0.375, 1.0, 0.125, 0.5, 0.375, 0.5, 0.375, 0.75, 0.125, 0.75, 0.625, 0.5, 0.875, 0.5, 0.875, 0.75, 0.625, 0.75, 0.375, 0.0, 0.625, 0.0, 0.625, 0.25, 0.375, 0.25, 0.375, 0.25, 0.625, 0.25, 0.625, 0.5, 0.375, 0.5, 0.375, 0.5, 0.625, 0.5, 0.625, 0.75, 0.375, 0.75, 0.375, 0.75, 0.625, 0.75, 0.625, 1.0, 0.375, 1.0, 0.125, 0.5, 0.375, 0.5, 0.375, 0.75, 0.125, 0.75, 0.625, 0.5, 0.875, 0.5, 0.875, 0.75, 0.625, 0.75, 0.375, 0.0, 0.625, 0.0, 0.625, 0.25, 0.375, 0.25, 0.375, 0.25, 0.625, 0.25, 0.625, 0.5, 0.375, 0.5, 0.375, 0.5, 0.625, 0.5, 0.625, 0.75, 0.375, 0.75, 0.375, 0.75, 0.625, 0.75, 0.625, 1.0, 0.375, 1.0, 0.125, 0.5, 0.375, 0.5, 0.375, 0.75, 0.125, 0.75, 0.625, 0.5, 0.875, 0.5, 0.875, 0.75, 0.625, 0.75, 0.375, 0.0, 0.625, 0.0, 0.625, 0.25, 0.375, 0.25, 0.375, 0.25, 0.625, 0.25, 0.625, 0.5, 0.375, 0.5, 0.375, 0.5, 0.625, 0.5, 0.625, 0.75, 0.375, 0.75, 0.375, 0.75, 0.625, 0.75, 0.625, 1.0, 0.375, 1.0, 0.125, 0.5, 0.375, 0.5, 0.375, 0.75, 0.125, 0.75, 0.625, 0.5, 0.875, 0.5, 0.875, 0.75, 0.625, 0.75, 0.375, 0.0, 0.625, 0.0, 0.625, 0.25, 0.375, 0.25, 0.375, 0.25, 0.625, 0.25, 0.625, 0.5, 0.375, 0.5, 0.375, 0.5, 0.625, 0.5, 0.625, 0.75, 0.375, 0.75, 0.375, 0.75, 0.625, 0.75, 0.625, 1.0, 0.375, 1.0, 0.125, 0.5, 0.375, 0.5, 0.375, 0.75, 0.125, 0.75, 0.625, 0.5, 0.875, 0.5, 0.875, 0.75, 0.625, 0.75, 0.375, 0.0, 0.625, 0.0, 0.625, 0.25, 0.375, 0.25, 0.375, 0.25, 0.625, 0.25, 0.625, 0.5, 0.375, 0.5, 0.375, 0.5, 0.625, 0.5, 0.625, 0.75, 0.375, 0.75, 0.375, 0.75, 0.625, 0.75, 0.625, 1.0, 0.375, 1.0, 0.125, 0.5, 0.375, 0.5, 0.375, 0.75, 0.125, 0.75, 0.625, 0.5, 0.875, 0.5, 0.875, 0.75, 0.625, 0.75, 0.375, 0.0, 0.625, 0.0, 0.625, 0.25, 0.375, 0.25, 0.375, 0.25, 0.625, 0.25, 0.625, 0.5, 0.375, 0.5, 0.375, 0.5, 0.625, 0.5, 0.625, 0.75, 0.375, 0.75, 0.375, 0.75, 0.625, 0.75, 0.625, 1.0, 0.375, 1.0, 0.125, 0.5, 0.375, 0.5, 0.375, 0.75, 0.125, 0.75, 0.625, 0.5, 0.875, 0.5, 0.875, 0.75, 0.625, 0.75, 0.375, 0.0, 0.625, 0.0, 0.625, 0.25, 0.375, 0.25, 0.375, 0.25, 0.625, 0.25, 0.625, 0.5, 0.375, 0.5, 0.375, 0.5, 0.625, 0.5, 0.625, 0.75, 0.375, 0.75, 0.375, 0.75, 0.625, 0.75, 0.625, 1.0, 0.375, 1.0, 0.125, 0.5, 0.375, 0.5, 0.375, 0.75, 0.125, 0.75, 0.625, 0.5, 0.875, 0.5, 0.875, 0.75, 0.625, 0.75, 0.375, 0.0, 0.625, 0.0, 0.625, 0.25, 0.375, 0.25, 0.375, 0.25, 0.625, 0.25, 0.625, 0.5, 0.375, 0.5, 0.375, 0.5, 0.625, 0.5, 0.625, 0.75, 0.375, 0.75, 0.375, 0.75, 0.625, 0.75, 0.625, 1.0, 0.375, 1.0, 0.125, 0.5, 0.375, 0.5, 0.375, 0.75, 0.125, 0.75, 0.625, 0.5, 0.875, 0.5, 0.875, 0.75, 0.625, 0.75, 0.375, 0.0, 0.625, 0.0, 0.625, 0.25, 0.375, 0.25, 0.375, 0.25, 0.625, 0.25, 0.625, 0.5, 0.375, 0.5, 0.375, 0.5, 0.625, 0.5, 0.625, 0.75, 0.375, 0.75, 0.375, 0.75, 0.625, 0.75, 0.625, 1.0, 0.375, 1.0, 0.125, 0.5, 0.375, 0.5, 0.375, 0.75, 0.125, 0.75, 0.625, 0.5, 0.875, 0.5, 0.875, 0.75, 0.625, 0.75, 0.375, 0.0, 0.625, 0.0, 0.625, 0.25, 0.375, 0.25, 0.375, 0.25, 0.625, 0.25, 0.625, 0.5, 0.375, 0.5, 0.375, 0.5, 0.625, 0.5, 0.625, 0.75, 0.375, 0.75, 0.375, 0.75, 0.625, 0.75, 0.625, 1.0, 0.375, 1.0, 0.125, 0.5, 0.375, 0.5, 0.375, 0.75, 0.125, 0.75, 0.625, 0.5, 0.875, 0.5, 0.875, 0.75, 0.625, 0.75, 0.375, 0.0, 0.625, 0.0, 0.625, 0.25, 0.375, 0.25, 0.375, 0.25, 0.625, 0.25, 0.625, 0.5, 0.375, 0.5, 0.375, 0.5, 0.625, 0.5, 0.625, 0.75, 0.375, 0.75, 0.375, 0.75, 0.625, 0.75, 0.625, 1.0, 0.375, 1.0, 0.125, 0.5, 0.375, 0.5, 0.375, 0.75, 0.125, 0.75, 0.625, 0.5, 0.875, 0.5, 0.875, 0.75, 0.625, 0.75, 0.375, 0.0, 0.625, 0.0, 0.625, 0.25, 0.375, 0.25, 0.375, 0.25, 0.625, 0.25, 0.625, 0.5, 0.375, 0.5, 0.375, 0.5, 0.625, 0.5, 0.625, 0.75, 0.375, 0.75, 0.375, 0.75, 0.625, 0.75, 0.625, 1.0, 0.375, 1.0, 0.125, 0.5, 0.375, 0.5, 0.375, 0.75, 0.125, 0.75, 0.625, 0.5, 0.875, 0.5, 0.875, 0.75, 0.625, 0.75, 0.375, 0.0, 0.625, 0.0, 0.625, 0.25, 0.375, 0.25, 0.375, 0.25, 0.625, 0.25, 0.625, 0.5, 0.375, 0.5, 0.375, 0.5, 0.625, 0.5, 0.625, 0.75, 0.375, 0.75, 0.375, 0.75, 0.625, 0.75, 0.625, 1.0, 0.375, 1.0, 0.125, 0.5, 0.375, 0.5, 0.375, 0.75, 0.125, 0.75, 0.625, 0.5, 0.875, 0.5, 0.875, 0.75, 0.625, 0.75, 0.375, 0.0, 0.625, 0.0, 0.625, 0.25, 0.375, 0.25, 0.375, 0.25, 0.625, 0.25, 0.625, 0.5, 0.375, 0.5, 0.375, 0.5, 0.625, 0.5, 0.625, 0.75, 0.375, 0.75, 0.375, 0.75, 0.625, 0.75, 0.625, 1.0, 0.375, 1.0, 0.125, 0.5, 0.375, 0.5, 0.375, 0.75, 0.125, 0.75, 0.625, 0.5, 0.875, 0.5, 0.875, 0.75, 0.625, 0.75, 0.375, 0.0, 0.625, 0.0, 0.625, 0.25, 0.375, 0.25, 0.375, 0.25, 0.625, 0.25, 0.625, 0.5, 0.375, 0.5, 0.375, 0.5, 0.625, 0.5, 0.625, 0.75, 0.375, 0.75, 0.375, 0.75, 0.625, 0.75, 0.625, 1.0, 0.375, 1.0, 0.125, 0.5, 0.375, 0.5, 0.375, 0.75, 0.125, 0.75, 0.625, 0.5, 0.875, 0.5, 0.875, 0.75, 0.625, 0.75])
me_cube_001.use_remesh_fix_poles = True
me_cube_001.use_remesh_preserve_attributes = False
me_cube_001.use_mirror_vertex_groups = False
me_cube_001.update()

# ---- objects
ob_cube = bpy.data.objects.new('Cube', me_cube_001)

# ---- transforms, parenting, visibility, modifiers, constraints
ob_cube.location = (0.0, 0.0, 3.99)
ob_cube.scale = (1.0, 1.0, 4.0)
ob_cube.lineart.crease_threshold = 0.0

# ---- collection membership
col_collection.objects.link(ob_cube)

# ---- scene / render settings (as saved in the file)
scene.frame_start = 1; scene.frame_end = 250; scene.frame_set(1)
scene.render.engine = 'BLENDER_EEVEE_NEXT'
scene.cycles.use_denoising = False
scene.cycles.samples = 128
scene.cycles.sampling_pattern = 'TABULATED_SOBOL'
scene.cycles.use_adaptive_sampling = False
scene.cycles.use_light_tree = False
scene.view_settings.view_transform = 'Filmic'
bpy.context.view_layer.update()

# ---- added for rendering (the .blend has no active camera and no usable light): camera, sun
cam_auto = bpy.data.cameras.new('AutoCamera')
cam_auto.lens = 50.0
cam_auto.sensor_width = 36.0
cam_auto.clip_end = 1000.0
ob_auto_camera = bpy.data.objects.new('AutoCamera', cam_auto)
scene.collection.objects.link(ob_auto_camera)
ob_auto_camera.location = (8.78243, -10.5389, 11.0114)
ob_auto_camera.rotation_euler = (1.09748, -7.21219e-08, 0.694738)
scene.camera = ob_auto_camera
light_auto_sun = bpy.data.lights.new('AutoSun', 'SUN')
light_auto_sun.energy = 3.0
light_auto_sun.angle = 0.0523599
ob_auto_sun = bpy.data.objects.new('AutoSun', light_auto_sun)
scene.collection.objects.link(ob_auto_sun)
ob_auto_sun.rotation_euler = (0.872665, 0.174533, 0.523599)
bpy.context.view_layer.update()

